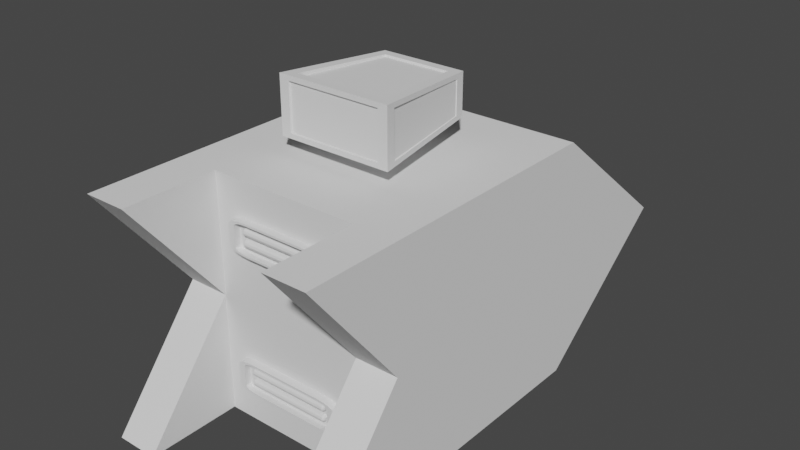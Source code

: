 # Source: EnemySpawn.blend  (saved by Blender 3.0.42; exported with 4.5.12 LTS)
import bpy
from mathutils import Matrix  # noqa: F401  (used for matrix-valued properties, if any)

bpy.ops.wm.read_factory_settings(use_empty=True)
scene = bpy.context.scene
scene.name = 'Scene'

# ---- collections
col_collection = bpy.data.collections.new('Collection'); scene.collection.children.link(col_collection)

# ---- world
world_world = bpy.data.worlds.new('World'); scene.world = world_world
world_world.use_nodes = True; world_world.node_tree.nodes.clear()
_N = world_world.node_tree.nodes; _L = world_world.node_tree.links
n0 = _N.new('ShaderNodeOutputWorld'); n0.name = 'World Output'; n0.location = (300, 300)
n1 = _N.new('ShaderNodeBackground'); n1.name = 'Background'; n1.location = (10, 300)
n1.inputs[0].default_value = (0.05088, 0.05088, 0.05088, 1.0)
_L.new(n1.outputs[0], n0.inputs[0])
n0.is_active_output = True
world_world.color = (0.05088, 0.05088, 0.05088)
world_world.use_sun_shadow = False
world_world.sun_shadow_jitter_overblur = 0.0

# ---- meshes
me_cube_001 = bpy.data.meshes.new('Cube.001')
me_cube_001.from_pydata([(1.0, -1.0, -1.0), (1.0, -1.0, 1.0), (1.0, 1.0, -1.0), (1.0, 1.0, 1.0), (0.0, 1.0, -1.0), (0.0, 1.0, 1.0), (0.0, -1.0, -1.0), (0.0, -1.0, 1.0), (0.3712, 1.0, 0.5993), (0.64, -1.0, -1.0), (0.3712, 1.0, -0.5993), (0.64, -1.0, 1.0), (1.0, 1.0, 0.0), (1.0, -1.0, 0.0), (0.0, -1.0, 0.0), (0.0, 1.0, 0.0), (0.64, -1.0, 0.0), (0.3712, 1.0, 0.0), (1.0, 2.248, 0.0), (0.8688, 2.248, 0.0), (0.64, 1.0, -1.0), (-1.863e-08, 1.0, -0.5993), (0.64, 1.0, 1.0), (-1.863e-08, 1.0, 0.5993), (0.64, 1.0, 0.0), (-3.725e-09, 0.3916, 0.0), (-1.863e-08, 0.3916, -0.5993), (-1.863e-08, 0.3916, 0.5993), (0.3712, 0.3916, 0.0), (0.3712, 0.3916, -0.5993), (0.3712, 0.3916, 0.5993), (1.0, -1.0, 0.0), (1.0, -1.798, -1.0), (0.64, -1.798, -1.0), (1.0, -1.798, 1.0), (0.64, -1.798, 1.0), (0.64, -1.0, 0.0)], [], [(22, 3, 18, 19), (12, 3, 1, 13), (20, 2, 0, 9), (22, 5, 7, 11), (16, 11, 7, 14), (1, 11, 35, 34), (3, 22, 11, 1), (4, 20, 9, 6), (8, 17, 28, 30), (10, 21, 26, 29), (9, 0, 32, 33), (9, 16, 14, 6), (2, 12, 13, 0), (20, 24, 19), (3, 12, 18), (24, 22, 19), (2, 20, 19, 18), (12, 2, 18), (21, 10, 20, 4), (8, 23, 5, 22), (10, 17, 24, 20), (17, 8, 22, 24), (25, 27, 30, 28), (26, 25, 28, 29), (17, 10, 29, 28), (23, 8, 30, 27), (31, 34, 35, 36), (32, 31, 36, 33), (0, 13, 31, 32), (16, 9, 33, 36), (11, 16, 36, 35), (13, 1, 34, 31)])
_uv = me_cube_001.uv_layers.new(name='UVMap')
_uv.uv.foreach_set('vector', [0.67, 0.5, 0.625, 0.5, 0.625, 0.5, 0.67, 0.5, 0.5, 0.5, 0.625, 0.5, 0.625, 0.75, 0.5, 0.75, 0.33, 0.5, 0.375, 0.5, 0.375, 0.75, 0.33, 0.75, 0.67, 0.5, 0.75, 0.5, 0.75, 0.75, 0.67, 0.75, 0.5, 0.795, 0.625, 0.795, 0.625, 0.875, 0.5, 0.875, 0.625, 0.75, 0.67, 0.75, 0.67, 0.75, 0.625, 0.75, 0.625, 0.5, 0.67, 0.5, 0.67, 0.75, 0.625, 0.75, 0.25, 0.5, 0.33, 0.5, 0.33, 0.75, 0.25, 0.75, 0.6082, 0.4382, 0.5, 0.4382, 0.5, 0.4382, 0.6082, 0.4382, 0.3918, 0.4382, 0.3918, 0.3918, 0.3918, 0.3918, 0.3918, 0.4382, 0.33, 0.75, 0.375, 0.75, 0.375, 0.75, 0.33, 0.75, 0.375, 0.795, 0.5, 0.795, 0.5, 0.875, 0.375, 0.875, 0.375, 0.5, 0.5, 0.5, 0.5, 0.75, 0.375, 0.75, 0.375, 0.455, 0.5, 0.455, 0.375, 0.455, 0.625, 0.5, 0.5, 0.5, 0.625, 0.5, 0.5, 0.455, 0.625, 0.455, 0.5, 0.455, 0.375, 0.5, 0.33, 0.5, 0.33, 0.5, 0.375, 0.5, 0.5, 0.5, 0.375, 0.5, 0.5, 0.5, 0.3918, 0.3918, 0.3918, 0.4382, 0.375, 0.455, 0.375, 0.375, 0.6082, 0.4382, 0.6082, 0.3918, 0.625, 0.375, 0.625, 0.455, 0.3918, 0.4382, 0.5, 0.4382, 0.5, 0.455, 0.375, 0.455, 0.5, 0.4382, 0.6082, 0.4382, 0.625, 0.455, 0.5, 0.455, 0.5, 0.3918, 0.6082, 0.3918, 0.6082, 0.4382, 0.5, 0.4382, 0.3918, 0.3918, 0.5, 0.3918, 0.5, 0.4382, 0.3918, 0.4382, 0.5, 0.4382, 0.3918, 0.4382, 0.3918, 0.4382, 0.5, 0.4382, 0.6082, 0.3918, 0.6082, 0.4382, 0.6082, 0.4382, 0.6082, 0.3918, 0.5, 0.75, 0.625, 0.75, 0.625, 0.795, 0.5, 0.795, 0.375, 0.75, 0.5, 0.75, 0.5, 0.795, 0.375, 0.795, 0.375, 0.75, 0.5, 0.75, 0.5, 0.75, 0.375, 0.75, 0.5, 0.795, 0.375, 0.795, 0.375, 0.795, 0.5, 0.795, 0.625, 0.795, 0.5, 0.795, 0.5, 0.795, 0.625, 0.795, 0.5, 0.75, 0.625, 0.75, 0.625, 0.75, 0.5, 0.75])
me_cube_001.use_remesh_fix_poles = True
me_cube_001.use_remesh_preserve_attributes = False
me_cube_001.update()
me_plane = bpy.data.meshes.new('Plane')
me_plane.from_pydata([(-1.0, -1.0, 0.0), (1.0, -1.0, 0.0), (-1.0, 1.0, 0.0), (1.0, 1.0, 0.0)], [], [(0, 1, 3, 2)])
_uv = me_plane.uv_layers.new(name='UVMap')
_uv.uv.foreach_set('vector', [0.0, 0.0, 1.0, 0.0, 1.0, 1.0, 0.0, 1.0])
me_plane.use_remesh_fix_poles = True
me_plane.use_remesh_preserve_attributes = False
me_plane.update()
me_cube_002 = bpy.data.meshes.new('Cube.002')
me_cube_002.from_pydata([(-1.0, -1.0, -1.0), (-1.0, -1.0, 1.0), (-1.0, 1.0, -1.0), (-1.0, 1.0, 1.0), (1.0, -1.0, -1.0), (1.0, -1.0, 1.0), (1.0, 1.0, -1.0), (1.0, 1.0, 1.0)], [], [(0, 1, 3, 2), (2, 3, 7, 6), (6, 7, 5, 4), (4, 5, 1, 0), (2, 6, 4, 0), (7, 3, 1, 5)])
_uv = me_cube_002.uv_layers.new(name='UVMap')
_uv.uv.foreach_set('vector', [0.375, 0.0, 0.625, 0.0, 0.625, 0.25, 0.375, 0.25, 0.375, 0.25, 0.625, 0.25, 0.625, 0.5, 0.375, 0.5, 0.375, 0.5, 0.625, 0.5, 0.625, 0.75, 0.375, 0.75, 0.375, 0.75, 0.625, 0.75, 0.625, 1.0, 0.375, 1.0, 0.125, 0.5, 0.375, 0.5, 0.375, 0.75, 0.125, 0.75, 0.625, 0.5, 0.875, 0.5, 0.875, 0.75, 0.625, 0.75])
me_cube_002.use_remesh_fix_poles = True
me_cube_002.use_remesh_preserve_attributes = False
me_cube_002.update()
me_cube_003 = bpy.data.meshes.new('Cube.003')
me_cube_003.from_pydata([(-1.0, -1.0, -1.0), (-1.0, -1.0, 1.0), (-0.7454, 1.0, -0.7454), (-0.7454, 1.0, 0.7454), (1.0, -1.0, -1.0), (1.0, -1.0, 1.0), (0.7454, 1.0, -0.7454), (0.7454, 1.0, 0.7454), (-0.9785, -0.8309, -0.8067), (-0.9785, -0.8309, 0.8067), (-0.7669, 0.8309, 0.5952), (-0.7669, 0.8309, -0.5952), (-0.575, 1.0, -0.575), (-0.575, 1.0, 0.575), (0.575, 1.0, 0.575), (0.575, 1.0, -0.575), (0.7669, 0.8309, -0.5952), (0.7669, 0.8309, 0.5952), (0.9785, -0.8309, 0.8067), (0.9785, -0.8309, -0.8067), (0.8296, -1.0, -0.8296), (0.8296, -1.0, 0.8296), (-0.8296, -1.0, 0.8296), (-0.8296, -1.0, -0.8296), (-0.5952, 0.8309, -0.7669), (0.5952, 0.8309, -0.7669), (0.8067, -0.8309, -0.9785), (-0.8067, -0.8309, -0.9785), (0.5952, 0.8309, 0.7669), (-0.5952, 0.8309, 0.7669), (-0.8067, -0.8309, 0.9785), (0.8067, -0.8309, 0.9785), (-1.0, -1.0, -1.0), (-1.0, -1.0, 1.0), (-0.7454, 1.0, -0.7454), (-0.7454, 1.0, 0.7454), (-0.7454, 1.0, 0.7454), (-0.7454, 1.0, -0.7454), (0.7454, 1.0, -0.7454), (0.7454, 1.0, 0.7454), (0.7454, 1.0, 0.7454), (0.7454, 1.0, -0.7454), (1.0, -1.0, -1.0), (1.0, -1.0, 1.0), (1.0, -1.0, 1.0), (1.0, -1.0, -1.0), (-1.0, -1.0, -1.0), (-1.0, -1.0, 1.0), (0.7454, 1.0, -0.7454), (-0.7454, 1.0, -0.7454), (-1.0, -1.0, -1.0), (1.0, -1.0, -1.0), (-0.7454, 1.0, 0.7454), (0.7454, 1.0, 0.7454), (1.0, -1.0, 1.0), (-1.0, -1.0, 1.0), (-0.7918, -0.8547, -0.8067), (-0.7918, -0.8547, 0.8067), (-0.5803, 0.8072, 0.5952), (-0.5803, 0.8072, -0.5952), (-0.575, 0.8119, -0.575), (-0.575, 0.8119, 0.575), (0.575, 0.8119, 0.575), (0.575, 0.8119, -0.575), (0.5803, 0.8072, -0.5952), (0.5803, 0.8072, 0.5952), (0.7918, -0.8547, 0.8067), (0.7918, -0.8547, -0.8067), (0.8296, -0.8119, -0.8296), (0.8296, -0.8119, 0.8296), (-0.8296, -0.8119, 0.8296), (-0.8296, -0.8119, -0.8296), (-0.5952, 0.8072, -0.5803), (0.5952, 0.8072, -0.5803), (0.8067, -0.8547, -0.7918), (-0.8067, -0.8547, -0.7918), (0.5952, 0.8072, 0.5803), (-0.5952, 0.8072, 0.5803), (-0.8067, -0.8547, 0.7918), (0.8067, -0.8547, 0.7918)], [], [(0, 1, 33, 32), (1, 3, 35, 33), (3, 2, 34, 35), (2, 0, 32, 34), (2, 3, 36, 37), (3, 7, 39, 36), (7, 6, 38, 39), (6, 2, 37, 38), (6, 7, 40, 41), (7, 5, 43, 40), (5, 4, 42, 43), (4, 6, 41, 42), (4, 5, 44, 45), (5, 1, 47, 44), (1, 0, 46, 47), (0, 4, 45, 46), (2, 6, 48, 49), (6, 4, 51, 48), (4, 0, 50, 51), (0, 2, 49, 50), (7, 3, 52, 53), (3, 1, 55, 52), (1, 5, 54, 55), (5, 7, 53, 54), (9, 8, 32, 33), (8, 11, 34, 32), (10, 9, 33, 35), (11, 10, 35, 34), (13, 12, 37, 36), (12, 15, 38, 37), (14, 13, 36, 39), (15, 14, 39, 38), (17, 16, 41, 40), (16, 19, 42, 41), (18, 17, 40, 43), (19, 18, 43, 42), (21, 20, 45, 44), (20, 23, 46, 45), (22, 21, 44, 47), (23, 22, 47, 46), (25, 24, 49, 48), (24, 27, 50, 49), (26, 25, 48, 51), (27, 26, 51, 50), (29, 28, 53, 52), (28, 31, 54, 53), (30, 29, 52, 55), (31, 30, 55, 54), (56, 57, 58, 59), (9, 57, 56, 8), (10, 58, 57, 9), (11, 59, 58, 10), (8, 56, 59, 11), (60, 61, 62, 63), (13, 61, 60, 12), (14, 62, 61, 13), (15, 63, 62, 14), (12, 60, 63, 15), (64, 65, 66, 67), (17, 65, 64, 16), (18, 66, 65, 17), (19, 67, 66, 18), (16, 64, 67, 19), (68, 69, 70, 71), (21, 69, 68, 20), (22, 70, 69, 21), (23, 71, 70, 22), (20, 68, 71, 23), (72, 73, 74, 75), (25, 73, 72, 24), (26, 74, 73, 25), (27, 75, 74, 26), (24, 72, 75, 27), (76, 77, 78, 79), (29, 77, 76, 28), (30, 78, 77, 29), (31, 79, 78, 30), (28, 76, 79, 31)])
_uv = me_cube_003.uv_layers.new(name='UVMap')
_uv.uv.foreach_set('vector', [0.0, 0.0, 0.0, 0.0, 0.0, 0.0, 0.0, 0.0, 0.625, 0.0, 0.625, 0.25, 0.625, 0.25, 0.625, 0.0, 0.0, 0.0, 0.0, 0.0, 0.0, 0.0, 0.0, 0.0, 0.375, 0.25, 0.375, 0.0, 0.375, 0.0, 0.375, 0.25, 0.0, 0.0, 0.0, 0.0, 0.0, 0.0, 0.0, 0.0, 0.625, 0.25, 0.625, 0.5, 0.625, 0.5, 0.625, 0.25, 0.0, 0.0, 0.0, 0.0, 0.0, 0.0, 0.0, 0.0, 0.375, 0.5, 0.375, 0.25, 0.375, 0.25, 0.375, 0.5, 0.0, 0.0, 0.0, 0.0, 0.0, 0.0, 0.0, 0.0, 0.625, 0.5, 0.625, 0.75, 0.625, 0.75, 0.625, 0.5, 0.0, 0.0, 0.0, 0.0, 0.0, 0.0, 0.0, 0.0, 0.375, 0.75, 0.375, 0.5, 0.375, 0.5, 0.375, 0.75, 0.0, 0.0, 0.0, 0.0, 0.0, 0.0, 0.0, 0.0, 0.625, 0.75, 0.625, 1.0, 0.625, 1.0, 0.625, 0.75, 0.0, 0.0, 0.0, 0.0, 0.0, 0.0, 0.0, 0.0, 0.375, 1.0, 0.375, 0.75, 0.375, 0.75, 0.375, 1.0, 0.125, 0.5, 0.375, 0.5, 0.375, 0.5, 0.125, 0.5, 0.375, 0.5, 0.375, 0.75, 0.375, 0.75, 0.375, 0.5, 0.375, 0.75, 0.125, 0.75, 0.125, 0.75, 0.375, 0.75, 0.125, 0.75, 0.125, 0.5, 0.125, 0.5, 0.125, 0.75, 0.625, 0.5, 0.875, 0.5, 0.875, 0.5, 0.625, 0.5, 0.875, 0.5, 0.875, 0.75, 0.875, 0.75, 0.875, 0.5, 0.875, 0.75, 0.625, 0.75, 0.625, 0.75, 0.875, 0.75, 0.625, 0.75, 0.625, 0.5, 0.625, 0.5, 0.625, 0.75, 0.6025, 0.02113, 0.3975, 0.02113, 0.375, 0.0, 0.625, 0.0, 0.3975, 0.02113, 0.402, 0.2289, 0.375, 0.25, 0.375, 0.0, 0.598, 0.2289, 0.6025, 0.02113, 0.625, 0.0, 0.625, 0.25, 0.402, 0.2289, 0.598, 0.2289, 0.625, 0.25, 0.375, 0.25, 0.5964, 0.2786, 0.4036, 0.2786, 0.375, 0.25, 0.625, 0.25, 0.4036, 0.2786, 0.4036, 0.4714, 0.375, 0.5, 0.375, 0.25, 0.5964, 0.4714, 0.5964, 0.2786, 0.625, 0.25, 0.625, 0.5, 0.4036, 0.4714, 0.5964, 0.4714, 0.625, 0.5, 0.375, 0.5, 0.598, 0.5211, 0.402, 0.5211, 0.375, 0.5, 0.625, 0.5, 0.402, 0.5211, 0.3975, 0.7289, 0.375, 0.75, 0.375, 0.5, 0.6025, 0.7289, 0.598, 0.5211, 0.625, 0.5, 0.625, 0.75, 0.3975, 0.7289, 0.6025, 0.7289, 0.625, 0.75, 0.375, 0.75, 0.6037, 0.7713, 0.3963, 0.7713, 0.375, 0.75, 0.625, 0.75, 0.3963, 0.7713, 0.3963, 0.9787, 0.375, 1.0, 0.375, 0.75, 0.6037, 0.9787, 0.6037, 0.7713, 0.625, 0.75, 0.625, 1.0, 0.3963, 0.9787, 0.6037, 0.9787, 0.625, 1.0, 0.375, 1.0, 0.348, 0.5211, 0.152, 0.5211, 0.125, 0.5, 0.375, 0.5, 0.152, 0.5211, 0.1475, 0.7289, 0.125, 0.75, 0.125, 0.5, 0.3525, 0.7289, 0.348, 0.5211, 0.375, 0.5, 0.375, 0.75, 0.1475, 0.7289, 0.3525, 0.7289, 0.375, 0.75, 0.125, 0.75, 0.848, 0.5211, 0.652, 0.5211, 0.625, 0.5, 0.875, 0.5, 0.652, 0.5211, 0.6475, 0.7289, 0.625, 0.75, 0.625, 0.5, 0.8525, 0.7289, 0.848, 0.5211, 0.875, 0.5, 0.875, 0.75, 0.6475, 0.7289, 0.8525, 0.7289, 0.875, 0.75, 0.625, 0.75, 0.3975, 0.02113, 0.6025, 0.02113, 0.598, 0.2289, 0.402, 0.2289, 0.6025, 0.02113, 0.6025, 0.02113, 0.3975, 0.02113, 0.3975, 0.02113, 0.598, 0.2289, 0.598, 0.2289, 0.6025, 0.02113, 0.6025, 0.02113, 0.402, 0.2289, 0.402, 0.2289, 0.598, 0.2289, 0.598, 0.2289, 0.3975, 0.02113, 0.3975, 0.02113, 0.402, 0.2289, 0.402, 0.2289, 0.4036, 0.2786, 0.5964, 0.2786, 0.5964, 0.4714, 0.4036, 0.4714, 0.5964, 0.2786, 0.5964, 0.2786, 0.4036, 0.2786, 0.4036, 0.2786, 0.5964, 0.4714, 0.5964, 0.4714, 0.5964, 0.2786, 0.5964, 0.2786, 0.4036, 0.4714, 0.4036, 0.4714, 0.5964, 0.4714, 0.5964, 0.4714, 0.4036, 0.2786, 0.4036, 0.2786, 0.4036, 0.4714, 0.4036, 0.4714, 0.402, 0.5211, 0.598, 0.5211, 0.6025, 0.7289, 0.3975, 0.7289, 0.598, 0.5211, 0.598, 0.5211, 0.402, 0.5211, 0.402, 0.5211, 0.6025, 0.7289, 0.6025, 0.7289, 0.598, 0.5211, 0.598, 0.5211, 0.3975, 0.7289, 0.3975, 0.7289, 0.6025, 0.7289, 0.6025, 0.7289, 0.402, 0.5211, 0.402, 0.5211, 0.3975, 0.7289, 0.3975, 0.7289, 0.3963, 0.7713, 0.6037, 0.7713, 0.6037, 0.9787, 0.3963, 0.9787, 0.6037, 0.7713, 0.6037, 0.7713, 0.3963, 0.7713, 0.3963, 0.7713, 0.6037, 0.9787, 0.6037, 0.9787, 0.6037, 0.7713, 0.6037, 0.7713, 0.3963, 0.9787, 0.3963, 0.9787, 0.6037, 0.9787, 0.6037, 0.9787, 0.3963, 0.7713, 0.3963, 0.7713, 0.3963, 0.9787, 0.3963, 0.9787, 0.152, 0.5211, 0.348, 0.5211, 0.3525, 0.7289, 0.1475, 0.7289, 0.348, 0.5211, 0.348, 0.5211, 0.152, 0.5211, 0.152, 0.5211, 0.3525, 0.7289, 0.3525, 0.7289, 0.348, 0.5211, 0.348, 0.5211, 0.1475, 0.7289, 0.1475, 0.7289, 0.3525, 0.7289, 0.3525, 0.7289, 0.152, 0.5211, 0.152, 0.5211, 0.1475, 0.7289, 0.1475, 0.7289, 0.652, 0.5211, 0.848, 0.5211, 0.8525, 0.7289, 0.6475, 0.7289, 0.848, 0.5211, 0.848, 0.5211, 0.652, 0.5211, 0.652, 0.5211, 0.8525, 0.7289, 0.8525, 0.7289, 0.848, 0.5211, 0.848, 0.5211, 0.6475, 0.7289, 0.6475, 0.7289, 0.8525, 0.7289, 0.8525, 0.7289, 0.652, 0.5211, 0.652, 0.5211, 0.6475, 0.7289, 0.6475, 0.7289])
me_cube_003.use_remesh_fix_poles = True
me_cube_003.use_remesh_preserve_attributes = False
me_cube_003.update()
me_cube_004 = bpy.data.meshes.new('Cube.004')
me_cube_004.from_pydata([(-1.048, -1.05, -0.9964), (-1.048, -1.05, 1.1), (-0.8028, 1.046, -0.7346), (-0.8028, 1.046, 0.8709), (1.048, -1.05, -0.9964), (1.048, -1.05, 1.1), (0.8028, 1.046, -0.7346), (0.8028, 1.046, 0.8709)], [], [(0, 1, 3, 2), (2, 3, 7, 6), (6, 7, 5, 4), (4, 5, 1, 0), (2, 6, 4, 0), (7, 3, 1, 5)])
_uv = me_cube_004.uv_layers.new(name='UVMap')
_uv.uv.foreach_set('vector', [0.375, 0.0, 0.625, 0.0, 0.625, 0.25, 0.375, 0.25, 0.375, 0.25, 0.625, 0.25, 0.625, 0.5, 0.375, 0.5, 0.375, 0.5, 0.625, 0.5, 0.625, 0.75, 0.375, 0.75, 0.375, 0.75, 0.625, 0.75, 0.625, 1.0, 0.375, 1.0, 0.125, 0.5, 0.375, 0.5, 0.375, 0.75, 0.125, 0.75, 0.625, 0.5, 0.875, 0.5, 0.875, 0.75, 0.625, 0.75])
me_cube_004.use_remesh_fix_poles = True
me_cube_004.use_remesh_preserve_attributes = False
me_cube_004.update()
me_cube_005 = bpy.data.meshes.new('Cube.005')
me_cube_005.from_pydata([(-0.8735, -1.0, -0.6384), (-0.6384, -1.0, -0.8735), (-0.8543, -1.0, -0.7351), (-0.8066, -1.0, -0.8066), (-0.7351, -1.0, -0.8543), (-0.6384, -1.0, 0.8735), (-0.8735, -1.0, 0.6384), (-0.7351, -1.0, 0.8543), (-0.8066, -1.0, 0.8066), (-0.8543, -1.0, 0.7351), (-0.6508, 1.0, -1.0), (-1.0, 1.0, -0.6508), (-0.7844, 1.0, -0.9734), (-0.8977, 1.0, -0.8977), (-0.9734, 1.0, -0.7844), (-1.0, 1.0, 0.6508), (-0.6508, 1.0, 1.0), (-0.9734, 1.0, 0.7844), (-0.8977, 1.0, 0.8977), (-0.7844, 1.0, 0.9734), (0.6384, -1.0, -0.8735), (0.8735, -1.0, -0.6384), (0.7351, -1.0, -0.8543), (0.8066, -1.0, -0.8066), (0.8543, -1.0, -0.7351), (0.8735, -1.0, 0.6384), (0.6384, -1.0, 0.8735), (0.8543, -1.0, 0.7351), (0.8066, -1.0, 0.8066), (0.7351, -1.0, 0.8543), (1.0, 1.0, -0.6508), (0.6508, 1.0, -1.0), (0.9734, 1.0, -0.7844), (0.8977, 1.0, -0.8977), (0.7844, 1.0, -0.9734), (0.6508, 1.0, 1.0), (1.0, 1.0, 0.6508), (0.7844, 1.0, 0.9734), (0.8977, 1.0, 0.8977), (0.9734, 1.0, 0.7844), (-0.6508, -1.0, -1.0), (-0.7844, -1.0, -0.9734), (-0.8977, -1.0, -0.8977), (-0.9734, -1.0, -0.7844), (-1.0, -1.0, -0.6508), (-0.7844, -1.0, 0.9734), (-0.6508, -1.0, 1.0), (-0.8977, -1.0, 0.8977), (-0.9734, -1.0, 0.7844), (-1.0, -1.0, 0.6508), (0.7844, -1.0, -0.9734), (0.6508, -1.0, -1.0), (0.8977, -1.0, -0.8977), (0.9734, -1.0, -0.7844), (1.0, -1.0, -0.6508), (0.6508, -1.0, 1.0), (0.7844, -1.0, 0.9734), (0.8977, -1.0, 0.8977), (0.9734, -1.0, 0.7844), (1.0, -1.0, 0.6508), (-0.6384, -0.1217, -0.8735), (-0.7351, -0.1217, -0.8543), (-0.8066, -0.1217, -0.8066), (-0.8543, -0.1217, -0.7351), (-0.8735, -0.1217, -0.6384), (-0.7351, -0.1217, 0.8543), (-0.6384, -0.1217, 0.8735), (-0.8066, -0.1217, 0.8066), (-0.8543, -0.1217, 0.7351), (-0.8735, -0.1217, 0.6384), (0.7351, -0.1217, -0.8543), (0.6384, -0.1217, -0.8735), (0.8066, -0.1217, -0.8066), (0.8543, -0.1217, -0.7351), (0.8735, -0.1217, -0.6384), (0.6384, -0.1217, 0.8735), (0.7351, -0.1217, 0.8543), (0.8066, -0.1217, 0.8066), (0.8543, -0.1217, 0.7351), (0.8735, -0.1217, 0.6384), (-0.8735, -1.0, -8.057), (-0.6384, -1.0, -7.822), (-0.8543, -1.0, -7.96), (-0.8066, -1.0, -7.889), (-0.7351, -1.0, -7.841), (-0.6384, -1.0, -9.569), (-0.8735, -1.0, -9.334), (-0.7351, -1.0, -9.549), (-0.8066, -1.0, -9.502), (-0.8543, -1.0, -9.43), (-0.6508, 1.0, -7.695), (-1.0, 1.0, -8.044), (-0.7844, 1.0, -7.722), (-0.8977, 1.0, -7.797), (-0.9734, 1.0, -7.911), (-1.0, 1.0, -9.346), (-0.6508, 1.0, -9.695), (-0.9734, 1.0, -9.48), (-0.8977, 1.0, -9.593), (-0.7844, 1.0, -9.669), (0.6384, -1.0, -7.822), (0.8735, -1.0, -8.057), (0.7351, -1.0, -7.841), (0.8066, -1.0, -7.889), (0.8543, -1.0, -7.96), (0.8735, -1.0, -9.334), (0.6384, -1.0, -9.569), (0.8543, -1.0, -9.43), (0.8066, -1.0, -9.502), (0.7351, -1.0, -9.549), (1.0, 1.0, -8.044), (0.6508, 1.0, -7.695), (0.9734, 1.0, -7.911), (0.8977, 1.0, -7.797), (0.7844, 1.0, -7.722), (0.6508, 1.0, -9.695), (1.0, 1.0, -9.346), (0.7844, 1.0, -9.669), (0.8977, 1.0, -9.593), (0.9734, 1.0, -9.48), (-0.6508, -1.0, -7.695), (-0.7844, -1.0, -7.722), (-0.8977, -1.0, -7.797), (-0.9734, -1.0, -7.911), (-1.0, -1.0, -8.044), (-0.7844, -1.0, -9.669), (-0.6508, -1.0, -9.695), (-0.8977, -1.0, -9.593), (-0.9734, -1.0, -9.48), (-1.0, -1.0, -9.346), (0.7844, -1.0, -7.722), (0.6508, -1.0, -7.695), (0.8977, -1.0, -7.797), (0.9734, -1.0, -7.911), (1.0, -1.0, -8.044), (0.6508, -1.0, -9.695), (0.7844, -1.0, -9.669), (0.8977, -1.0, -9.593), (0.9734, -1.0, -9.48), (1.0, -1.0, -9.346), (-0.6384, -0.1217, -7.822), (-0.7351, -0.1217, -7.841), (-0.8066, -0.1217, -7.889), (-0.8543, -0.1217, -7.96), (-0.8735, -0.1217, -8.057), (-0.7351, -0.1217, -9.549), (-0.6384, -0.1217, -9.569), (-0.8066, -0.1217, -9.502), (-0.8543, -0.1217, -9.43), (-0.8735, -0.1217, -9.334), (0.7351, -0.1217, -7.841), (0.6384, -0.1217, -7.822), (0.8066, -0.1217, -7.889), (0.8543, -0.1217, -7.96), (0.8735, -0.1217, -8.057), (0.6384, -0.1217, -9.569), (0.7351, -0.1217, -9.549), (0.8066, -0.1217, -9.502), (0.8543, -0.1217, -9.43), (0.8735, -0.1217, -9.334)], [], [(3, 4, 61, 62), (30, 36, 59, 54), (35, 16, 46, 55), (44, 49, 15, 11), (10, 12, 13, 14, 11, 15, 17, 18, 19, 16, 35, 37, 38, 39, 36, 30, 32, 33, 34, 31), (10, 40, 41, 12), (12, 41, 42, 13), (13, 42, 43, 14), (14, 43, 44, 11), (46, 16, 19, 45), (45, 19, 18, 47), (47, 18, 17, 48), (48, 17, 15, 49), (51, 31, 34, 50), (50, 34, 33, 52), (52, 33, 32, 53), (53, 32, 30, 54), (35, 55, 56, 37), (37, 56, 57, 38), (38, 57, 58, 39), (39, 58, 59, 36), (10, 31, 51, 40), (1, 4, 41, 40), (4, 3, 42, 41), (3, 2, 43, 42), (2, 0, 44, 43), (7, 5, 46, 45), (8, 7, 45, 47), (9, 8, 47, 48), (6, 9, 48, 49), (22, 20, 51, 50), (23, 22, 50, 52), (24, 23, 52, 53), (21, 24, 53, 54), (26, 29, 56, 55), (29, 28, 57, 56), (28, 27, 58, 57), (27, 25, 59, 58), (20, 1, 40, 51), (0, 6, 49, 44), (25, 21, 54, 59), (5, 26, 55, 46), (71, 70, 72, 73, 74, 79, 78, 77, 76, 75, 66, 65, 67, 68, 69, 64, 63, 62, 61, 60), (1, 20, 71, 60), (22, 23, 72, 70), (2, 3, 62, 63), (6, 0, 64, 69), (23, 24, 73, 72), (0, 2, 63, 64), (21, 25, 79, 74), (24, 21, 74, 73), (5, 7, 65, 66), (26, 5, 66, 75), (29, 26, 75, 76), (7, 8, 67, 65), (28, 29, 76, 77), (8, 9, 68, 67), (27, 28, 77, 78), (9, 6, 69, 68), (4, 1, 60, 61), (25, 27, 78, 79), (20, 22, 70, 71), (83, 142, 141, 84), (110, 134, 139, 116), (115, 135, 126, 96), (124, 91, 95, 129), (90, 111, 114, 113, 112, 110, 116, 119, 118, 117, 115, 96, 99, 98, 97, 95, 91, 94, 93, 92), (90, 92, 121, 120), (92, 93, 122, 121), (93, 94, 123, 122), (94, 91, 124, 123), (126, 125, 99, 96), (125, 127, 98, 99), (127, 128, 97, 98), (128, 129, 95, 97), (131, 130, 114, 111), (130, 132, 113, 114), (132, 133, 112, 113), (133, 134, 110, 112), (115, 117, 136, 135), (117, 118, 137, 136), (118, 119, 138, 137), (119, 116, 139, 138), (90, 120, 131, 111), (81, 120, 121, 84), (84, 121, 122, 83), (83, 122, 123, 82), (82, 123, 124, 80), (87, 125, 126, 85), (88, 127, 125, 87), (89, 128, 127, 88), (86, 129, 128, 89), (102, 130, 131, 100), (103, 132, 130, 102), (104, 133, 132, 103), (101, 134, 133, 104), (106, 135, 136, 109), (109, 136, 137, 108), (108, 137, 138, 107), (107, 138, 139, 105), (100, 131, 120, 81), (80, 124, 129, 86), (105, 139, 134, 101), (85, 126, 135, 106), (151, 140, 141, 142, 143, 144, 149, 148, 147, 145, 146, 155, 156, 157, 158, 159, 154, 153, 152, 150), (81, 140, 151, 100), (102, 150, 152, 103), (82, 143, 142, 83), (86, 149, 144, 80), (103, 152, 153, 104), (80, 144, 143, 82), (101, 154, 159, 105), (104, 153, 154, 101), (85, 146, 145, 87), (106, 155, 146, 85), (109, 156, 155, 106), (87, 145, 147, 88), (108, 157, 156, 109), (88, 147, 148, 89), (107, 158, 157, 108), (89, 148, 149, 86), (84, 141, 140, 81), (105, 159, 158, 107), (100, 151, 150, 102)])
_uv = me_cube_005.uv_layers.new(name='UVMap')
_uv.uv.foreach_set('vector', [0.3992, 0.9758, 0.3932, 0.9669, 0.3932, 0.9669, 0.3992, 0.9758, 0.4186, 0.5, 0.5814, 0.5, 0.5814, 0.75, 0.4186, 0.75, 0.6686, 0.5, 0.8314, 0.5, 0.8314, 0.75, 0.6686, 0.75, 0.4186, 0.0, 0.5814, 0.0, 0.5814, 0.25, 0.4186, 0.25, 0.375, 0.2936, 0.3783, 0.2769, 0.3878, 0.2628, 0.4019, 0.2533, 0.4186, 0.25, 0.5814, 0.25, 0.5981, 0.2533, 0.6122, 0.2628, 0.6217, 0.2769, 0.625, 0.2936, 0.625, 0.4564, 0.6217, 0.4731, 0.6122, 0.4872, 0.5981, 0.4967, 0.5814, 0.5, 0.4186, 0.5, 0.4019, 0.4967, 0.3878, 0.4872, 0.3783, 0.4731, 0.375, 0.4564, 0.1686, 0.5, 0.1686, 0.75, 0.1519, 0.75, 0.1519, 0.5, 0.1519, 0.5, 0.1519, 0.75, 0.125, 0.75, 0.125, 0.5, 0.375, 0.25, 0.375, 0.0, 0.4019, 0.0, 0.4019, 0.25, 0.4019, 0.25, 0.4019, 0.0, 0.4186, 0.0, 0.4186, 0.25, 0.8314, 0.75, 0.8314, 0.5, 0.8481, 0.5, 0.8481, 0.75, 0.8481, 0.75, 0.8481, 0.5, 0.875, 0.5, 0.875, 0.75, 0.625, 0.0, 0.625, 0.25, 0.5981, 0.25, 0.5981, 0.0, 0.5981, 0.0, 0.5981, 0.25, 0.5814, 0.25, 0.5814, 0.0, 0.3314, 0.75, 0.3314, 0.5, 0.3481, 0.5, 0.3481, 0.75, 0.3481, 0.75, 0.3481, 0.5, 0.375, 0.5, 0.375, 0.75, 0.375, 0.75, 0.375, 0.5, 0.4019, 0.5, 0.4019, 0.75, 0.4019, 0.75, 0.4019, 0.5, 0.4186, 0.5, 0.4186, 0.75, 0.6686, 0.5, 0.6686, 0.75, 0.6519, 0.75, 0.6519, 0.5, 0.6519, 0.5, 0.6519, 0.75, 0.625, 0.75, 0.625, 0.5, 0.625, 0.5, 0.625, 0.75, 0.5981, 0.75, 0.5981, 0.5, 0.5981, 0.5, 0.5981, 0.75, 0.5814, 0.75, 0.5814, 0.5, 0.1686, 0.5, 0.3314, 0.5, 0.3314, 0.75, 0.1686, 0.75, 0.3908, 0.9548, 0.3932, 0.9669, 0.3783, 0.9731, 0.375, 0.9564, 0.3932, 0.9669, 0.3992, 0.9758, 0.3878, 0.9872, 0.3783, 0.9731, 0.3992, 0.9758, 0.4081, 0.9818, 0.4019, 0.9967, 0.3878, 0.9872, 0.4081, 0.9818, 0.4202, 0.9842, 0.4186, 1.0, 0.4019, 0.9967, 0.6068, 0.9669, 0.6092, 0.9548, 0.625, 0.9564, 0.6217, 0.9731, 0.6008, 0.9758, 0.6068, 0.9669, 0.6217, 0.9731, 0.6122, 0.9872, 0.5919, 0.9818, 0.6008, 0.9758, 0.6122, 0.9872, 0.5981, 0.9967, 0.5798, 0.9842, 0.5919, 0.9818, 0.5981, 0.9967, 0.5814, 1.0, 0.3932, 0.7831, 0.3908, 0.7952, 0.375, 0.7936, 0.3783, 0.7769, 0.3992, 0.7742, 0.3932, 0.7831, 0.3783, 0.7769, 0.3878, 0.7628, 0.4081, 0.7682, 0.3992, 0.7742, 0.3878, 0.7628, 0.4019, 0.7533, 0.4202, 0.7658, 0.4081, 0.7682, 0.4019, 0.7533, 0.4186, 0.75, 0.6092, 0.7952, 0.6068, 0.7831, 0.6217, 0.7769, 0.625, 0.7936, 0.6068, 0.7831, 0.6008, 0.7742, 0.6122, 0.7628, 0.6217, 0.7769, 0.6008, 0.7742, 0.5919, 0.7682, 0.5981, 0.7533, 0.6122, 0.7628, 0.5919, 0.7682, 0.5798, 0.7658, 0.5814, 0.75, 0.5981, 0.7533, 0.3908, 0.7952, 0.3908, 0.9548, 0.375, 0.9564, 0.375, 0.7936, 0.4202, 0.9842, 0.5798, 0.9842, 0.5814, 1.0, 0.4186, 1.0, 0.5798, 0.7658, 0.4202, 0.7658, 0.4186, 0.75, 0.5814, 0.75, 0.6092, 0.9548, 0.6092, 0.7952, 0.625, 0.7936, 0.625, 0.9564, 0.3908, 0.7952, 0.3932, 0.7831, 0.3992, 0.7742, 0.4081, 0.7682, 0.4202, 0.7658, 0.5798, 0.7658, 0.5919, 0.7682, 0.6008, 0.7742, 0.6068, 0.7831, 0.6092, 0.7952, 0.6092, 0.9548, 0.6068, 0.9669, 0.6008, 0.9758, 0.5919, 0.9818, 0.5798, 0.9842, 0.4202, 0.9842, 0.4081, 0.9818, 0.3992, 0.9758, 0.3932, 0.9669, 0.3908, 0.9548, 0.3908, 0.9548, 0.3908, 0.7952, 0.3908, 0.7952, 0.3908, 0.9548, 0.3932, 0.7831, 0.3992, 0.7742, 0.3992, 0.7742, 0.3932, 0.7831, 0.4081, 0.9818, 0.3992, 0.9758, 0.3992, 0.9758, 0.4081, 0.9818, 0.5798, 0.9842, 0.4202, 0.9842, 0.4202, 0.9842, 0.5798, 0.9842, 0.3992, 0.7742, 0.4081, 0.7682, 0.4081, 0.7682, 0.3992, 0.7742, 0.4202, 0.9842, 0.4081, 0.9818, 0.4081, 0.9818, 0.4202, 0.9842, 0.4202, 0.7658, 0.5798, 0.7658, 0.5798, 0.7658, 0.4202, 0.7658, 0.4081, 0.7682, 0.4202, 0.7658, 0.4202, 0.7658, 0.4081, 0.7682, 0.6092, 0.9548, 0.6068, 0.9669, 0.6068, 0.9669, 0.6092, 0.9548, 0.6092, 0.7952, 0.6092, 0.9548, 0.6092, 0.9548, 0.6092, 0.7952, 0.6068, 0.7831, 0.6092, 0.7952, 0.6092, 0.7952, 0.6068, 0.7831, 0.6068, 0.9669, 0.6008, 0.9758, 0.6008, 0.9758, 0.6068, 0.9669, 0.6008, 0.7742, 0.6068, 0.7831, 0.6068, 0.7831, 0.6008, 0.7742, 0.6008, 0.9758, 0.5919, 0.9818, 0.5919, 0.9818, 0.6008, 0.9758, 0.5919, 0.7682, 0.6008, 0.7742, 0.6008, 0.7742, 0.5919, 0.7682, 0.5919, 0.9818, 0.5798, 0.9842, 0.5798, 0.9842, 0.5919, 0.9818, 0.3932, 0.9669, 0.3908, 0.9548, 0.3908, 0.9548, 0.3932, 0.9669, 0.5798, 0.7658, 0.5919, 0.7682, 0.5919, 0.7682, 0.5798, 0.7658, 0.3908, 0.7952, 0.3932, 0.7831, 0.3932, 0.7831, 0.3908, 0.7952, 0.3992, 0.9758, 0.3992, 0.9758, 0.3932, 0.9669, 0.3932, 0.9669, 0.4186, 0.5, 0.4186, 0.75, 0.5814, 0.75, 0.5814, 0.5, 0.6686, 0.5, 0.6686, 0.75, 0.8314, 0.75, 0.8314, 0.5, 0.4186, 0.0, 0.4186, 0.25, 0.5814, 0.25, 0.5814, 0.0, 0.375, 0.2936, 0.375, 0.4564, 0.3783, 0.4731, 0.3878, 0.4872, 0.4019, 0.4967, 0.4186, 0.5, 0.5814, 0.5, 0.5981, 0.4967, 0.6122, 0.4872, 0.6217, 0.4731, 0.625, 0.4564, 0.625, 0.2936, 0.6217, 0.2769, 0.6122, 0.2628, 0.5981, 0.2533, 0.5814, 0.25, 0.4186, 0.25, 0.4019, 0.2533, 0.3878, 0.2628, 0.3783, 0.2769, 0.1686, 0.5, 0.1519, 0.5, 0.1519, 0.75, 0.1686, 0.75, 0.1519, 0.5, 0.125, 0.5, 0.125, 0.75, 0.1519, 0.75, 0.375, 0.25, 0.4019, 0.25, 0.4019, 0.0, 0.375, 0.0, 0.4019, 0.25, 0.4186, 0.25, 0.4186, 0.0, 0.4019, 0.0, 0.8314, 0.75, 0.8481, 0.75, 0.8481, 0.5, 0.8314, 0.5, 0.8481, 0.75, 0.875, 0.75, 0.875, 0.5, 0.8481, 0.5, 0.625, 0.0, 0.5981, 0.0, 0.5981, 0.25, 0.625, 0.25, 0.5981, 0.0, 0.5814, 0.0, 0.5814, 0.25, 0.5981, 0.25, 0.3314, 0.75, 0.3481, 0.75, 0.3481, 0.5, 0.3314, 0.5, 0.3481, 0.75, 0.375, 0.75, 0.375, 0.5, 0.3481, 0.5, 0.375, 0.75, 0.4019, 0.75, 0.4019, 0.5, 0.375, 0.5, 0.4019, 0.75, 0.4186, 0.75, 0.4186, 0.5, 0.4019, 0.5, 0.6686, 0.5, 0.6519, 0.5, 0.6519, 0.75, 0.6686, 0.75, 0.6519, 0.5, 0.625, 0.5, 0.625, 0.75, 0.6519, 0.75, 0.625, 0.5, 0.5981, 0.5, 0.5981, 0.75, 0.625, 0.75, 0.5981, 0.5, 0.5814, 0.5, 0.5814, 0.75, 0.5981, 0.75, 0.1686, 0.5, 0.1686, 0.75, 0.3314, 0.75, 0.3314, 0.5, 0.3908, 0.9548, 0.375, 0.9564, 0.3783, 0.9731, 0.3932, 0.9669, 0.3932, 0.9669, 0.3783, 0.9731, 0.3878, 0.9872, 0.3992, 0.9758, 0.3992, 0.9758, 0.3878, 0.9872, 0.4019, 0.9967, 0.4081, 0.9818, 0.4081, 0.9818, 0.4019, 0.9967, 0.4186, 1.0, 0.4202, 0.9842, 0.6068, 0.9669, 0.6217, 0.9731, 0.625, 0.9564, 0.6092, 0.9548, 0.6008, 0.9758, 0.6122, 0.9872, 0.6217, 0.9731, 0.6068, 0.9669, 0.5919, 0.9818, 0.5981, 0.9967, 0.6122, 0.9872, 0.6008, 0.9758, 0.5798, 0.9842, 0.5814, 1.0, 0.5981, 0.9967, 0.5919, 0.9818, 0.3932, 0.7831, 0.3783, 0.7769, 0.375, 0.7936, 0.3908, 0.7952, 0.3992, 0.7742, 0.3878, 0.7628, 0.3783, 0.7769, 0.3932, 0.7831, 0.4081, 0.7682, 0.4019, 0.7533, 0.3878, 0.7628, 0.3992, 0.7742, 0.4202, 0.7658, 0.4186, 0.75, 0.4019, 0.7533, 0.4081, 0.7682, 0.6092, 0.7952, 0.625, 0.7936, 0.6217, 0.7769, 0.6068, 0.7831, 0.6068, 0.7831, 0.6217, 0.7769, 0.6122, 0.7628, 0.6008, 0.7742, 0.6008, 0.7742, 0.6122, 0.7628, 0.5981, 0.7533, 0.5919, 0.7682, 0.5919, 0.7682, 0.5981, 0.7533, 0.5814, 0.75, 0.5798, 0.7658, 0.3908, 0.7952, 0.375, 0.7936, 0.375, 0.9564, 0.3908, 0.9548, 0.4202, 0.9842, 0.4186, 1.0, 0.5814, 1.0, 0.5798, 0.9842, 0.5798, 0.7658, 0.5814, 0.75, 0.4186, 0.75, 0.4202, 0.7658, 0.6092, 0.9548, 0.625, 0.9564, 0.625, 0.7936, 0.6092, 0.7952, 0.3908, 0.7952, 0.3908, 0.9548, 0.3932, 0.9669, 0.3992, 0.9758, 0.4081, 0.9818, 0.4202, 0.9842, 0.5798, 0.9842, 0.5919, 0.9818, 0.6008, 0.9758, 0.6068, 0.9669, 0.6092, 0.9548, 0.6092, 0.7952, 0.6068, 0.7831, 0.6008, 0.7742, 0.5919, 0.7682, 0.5798, 0.7658, 0.4202, 0.7658, 0.4081, 0.7682, 0.3992, 0.7742, 0.3932, 0.7831, 0.3908, 0.9548, 0.3908, 0.9548, 0.3908, 0.7952, 0.3908, 0.7952, 0.3932, 0.7831, 0.3932, 0.7831, 0.3992, 0.7742, 0.3992, 0.7742, 0.4081, 0.9818, 0.4081, 0.9818, 0.3992, 0.9758, 0.3992, 0.9758, 0.5798, 0.9842, 0.5798, 0.9842, 0.4202, 0.9842, 0.4202, 0.9842, 0.3992, 0.7742, 0.3992, 0.7742, 0.4081, 0.7682, 0.4081, 0.7682, 0.4202, 0.9842, 0.4202, 0.9842, 0.4081, 0.9818, 0.4081, 0.9818, 0.4202, 0.7658, 0.4202, 0.7658, 0.5798, 0.7658, 0.5798, 0.7658, 0.4081, 0.7682, 0.4081, 0.7682, 0.4202, 0.7658, 0.4202, 0.7658, 0.6092, 0.9548, 0.6092, 0.9548, 0.6068, 0.9669, 0.6068, 0.9669, 0.6092, 0.7952, 0.6092, 0.7952, 0.6092, 0.9548, 0.6092, 0.9548, 0.6068, 0.7831, 0.6068, 0.7831, 0.6092, 0.7952, 0.6092, 0.7952, 0.6068, 0.9669, 0.6068, 0.9669, 0.6008, 0.9758, 0.6008, 0.9758, 0.6008, 0.7742, 0.6008, 0.7742, 0.6068, 0.7831, 0.6068, 0.7831, 0.6008, 0.9758, 0.6008, 0.9758, 0.5919, 0.9818, 0.5919, 0.9818, 0.5919, 0.7682, 0.5919, 0.7682, 0.6008, 0.7742, 0.6008, 0.7742, 0.5919, 0.9818, 0.5919, 0.9818, 0.5798, 0.9842, 0.5798, 0.9842, 0.3932, 0.9669, 0.3932, 0.9669, 0.3908, 0.9548, 0.3908, 0.9548, 0.5798, 0.7658, 0.5798, 0.7658, 0.5919, 0.7682, 0.5919, 0.7682, 0.3908, 0.7952, 0.3908, 0.7952, 0.3932, 0.7831, 0.3932, 0.7831])
me_cube_005.use_remesh_fix_poles = True
me_cube_005.use_remesh_preserve_attributes = False
me_cube_005.update()
me_cylinder = bpy.data.meshes.new('Cylinder')
me_cylinder.from_pydata([(0.0, 1.0, 1.0), (0.5, 0.866, 1.0), (0.866, 0.5, 1.0), (1.0, -4.371e-08, 1.0), (0.866, -0.5, 1.0), (0.5, -0.866, 1.0), (-8.742e-08, -1.0, 1.0), (-0.5, -0.866, 1.0), (-0.866, -0.5, 1.0), (-1.0, 1.192e-08, 1.0), (-0.866, 0.5, 1.0), (-0.5, 0.866, 1.0), (0.0, 1.0, -7.105e-15), (0.5, 0.866, -3.792e-09), (0.866, 0.5, -6.568e-09), (1.0, -4.371e-08, -7.584e-09), (0.866, -0.5, -6.568e-09), (0.5, -0.866, -3.792e-09), (-8.742e-08, -1.0, -6.442e-15), (-0.5, -0.866, 3.792e-09), (-0.866, -0.5, 6.568e-09), (-1.0, 1.192e-08, 7.584e-09), (-0.866, 0.5, 6.568e-09), (-0.5, 0.866, 3.792e-09), (0.3516, 0.6089, 1.036), (1.912e-08, 0.7031, 1.036), (0.6089, 0.3516, 1.036), (0.7031, -1.163e-06, 1.036), (0.6089, -0.3516, 1.036), (0.3516, -0.6089, 1.036), (-4.234e-08, -0.7031, 1.036), (-0.3516, -0.6089, 1.036), (-0.6089, -0.3516, 1.036), (-0.7031, -1.124e-06, 1.036), (-0.6089, 0.3516, 1.036), (-0.3516, 0.6089, 1.036), (0.1893, 0.3278, 1.052), (1.662e-08, 0.3786, 1.052), (0.3278, 0.1893, 1.052), (0.3786, -2.387e-06, 1.052), (0.3278, -0.1893, 1.052), (0.1893, -0.3278, 1.052), (-1.647e-08, -0.3786, 1.052), (-0.1893, -0.3278, 1.052), (-0.3278, -0.1893, 1.052), (-0.3786, -2.366e-06, 1.052), (-0.3278, 0.1893, 1.052), (-0.1893, 0.3278, 1.052), (-1.503e-06, 1.0, -1.0), (0.5, 0.866, -1.0), (0.866, 0.5, -1.0), (1.0, -4.371e-08, -1.0), (0.866, -0.5, -1.0), (0.5, -0.866, -1.0), (-1.591e-06, -1.0, -1.0), (-0.5, -0.866, -1.0), (-0.866, -0.5, -1.0), (-1.0, 1.192e-08, -1.0), (-0.866, 0.5, -1.0), (-0.5, 0.866, -1.0), (0.3516, 0.6089, -1.036), (-1.538e-06, 0.7031, -1.036), (0.6089, 0.3516, -1.036), (0.7031, -1.163e-06, -1.036), (0.6089, -0.3516, -1.036), (0.3516, -0.6089, -1.036), (-1.6e-06, -0.7031, -1.036), (-0.3516, -0.6089, -1.036), (-0.6089, -0.3516, -1.036), (-0.7031, -1.124e-06, -1.036), (-0.6089, 0.3516, -1.036), (-0.3516, 0.6089, -1.036), (0.1893, 0.3278, -1.052), (-1.564e-06, 0.3786, -1.052), (0.3278, 0.1893, -1.052), (0.3786, -2.387e-06, -1.052), (0.3278, -0.1893, -1.052), (0.1893, -0.3278, -1.052), (-1.597e-06, -0.3786, -1.052), (-0.1893, -0.3278, -1.052), (-0.3278, -0.1893, -1.052), (-0.3786, -2.366e-06, -1.052), (-0.3278, 0.1893, -1.052), (-0.1893, 0.3278, -1.052), (36.37, 1.0, 1.0), (35.87, 0.866, 1.0), (35.51, 0.5, 1.0), (35.37, -4.371e-08, 1.0), (35.51, -0.5, 1.0), (35.87, -0.866, 1.0), (36.37, -1.0, 1.0), (36.87, -0.866, 1.0), (37.24, -0.5, 1.0), (37.37, 1.192e-08, 1.0), (37.24, 0.5, 1.0), (36.87, 0.866, 1.0), (36.37, 1.0, -2.759e-07), (35.87, 0.866, -2.721e-07), (35.51, 0.5, -2.693e-07), (35.37, -4.371e-08, -2.683e-07), (35.51, -0.5, -2.693e-07), (35.87, -0.866, -2.721e-07), (36.37, -1.0, -2.759e-07), (36.87, -0.866, -2.797e-07), (37.24, -0.5, -2.824e-07), (37.37, 1.192e-08, -2.835e-07), (37.24, 0.5, -2.824e-07), (36.87, 0.866, -2.797e-07), (36.02, 0.6089, 1.036), (36.37, 0.7031, 1.036), (35.77, 0.3516, 1.036), (35.67, -1.163e-06, 1.036), (35.77, -0.3516, 1.036), (36.02, -0.6089, 1.036), (36.37, -0.7031, 1.036), (36.73, -0.6089, 1.036), (36.98, -0.3516, 1.036), (37.08, -1.124e-06, 1.036), (36.98, 0.3516, 1.036), (36.73, 0.6089, 1.036), (36.18, 0.3278, 1.052), (36.37, 0.3786, 1.052), (36.05, 0.1893, 1.052), (36.0, -2.387e-06, 1.052), (36.05, -0.1893, 1.052), (36.18, -0.3278, 1.052), (36.37, -0.3786, 1.052), (36.56, -0.3278, 1.052), (36.7, -0.1893, 1.052), (36.75, -2.366e-06, 1.052), (36.7, 0.1893, 1.052), (36.56, 0.3278, 1.052), (36.37, 1.0, -1.0), (35.87, 0.866, -1.0), (35.51, 0.5, -1.0), (35.37, -4.371e-08, -1.0), (35.51, -0.5, -1.0), (35.87, -0.866, -1.0), (36.37, -1.0, -1.0), (36.87, -0.866, -1.0), (37.24, -0.5, -1.0), (37.37, 1.192e-08, -1.0), (37.24, 0.5, -1.0), (36.87, 0.866, -1.0), (36.02, 0.6089, -1.036), (36.37, 0.7031, -1.036), (35.77, 0.3516, -1.036), (35.67, -1.163e-06, -1.036), (35.77, -0.3516, -1.036), (36.02, -0.6089, -1.036), (36.37, -0.7031, -1.036), (36.73, -0.6089, -1.036), (36.98, -0.3516, -1.036), (37.08, -1.124e-06, -1.036), (36.98, 0.3516, -1.036), (36.73, 0.6089, -1.036), (36.18, 0.3278, -1.052), (36.37, 0.3786, -1.052), (36.05, 0.1893, -1.052), (36.0, -2.387e-06, -1.052), (36.05, -0.1893, -1.052), (36.18, -0.3278, -1.052), (36.37, -0.3786, -1.052), (36.56, -0.3278, -1.052), (36.7, -0.1893, -1.052), (36.75, -2.366e-06, -1.052), (36.7, 0.1893, -1.052), (36.56, 0.3278, -1.052)], [], [(12, 0, 1, 13), (13, 1, 2, 14), (14, 2, 3, 15), (15, 3, 4, 16), (16, 4, 5, 17), (17, 5, 6, 18), (18, 6, 7, 19), (19, 7, 8, 20), (20, 8, 9, 21), (21, 9, 10, 22), (4, 3, 27, 28), (22, 10, 11, 23), (23, 11, 0, 12), (27, 26, 38, 39), (11, 10, 34, 35), (8, 7, 31, 32), (5, 4, 28, 29), (0, 11, 35, 25), (2, 1, 24, 26), (9, 8, 32, 33), (6, 5, 29, 30), (3, 2, 26, 27), (10, 9, 33, 34), (1, 0, 25, 24), (7, 6, 30, 31), (36, 37, 47, 46, 45, 44, 43, 42, 41, 40, 39, 38), (34, 33, 45, 46), (31, 30, 42, 43), (28, 27, 39, 40), (35, 34, 46, 47), (24, 25, 37, 36), (32, 31, 43, 44), (29, 28, 40, 41), (25, 35, 47, 37), (26, 24, 36, 38), (33, 32, 44, 45), (30, 29, 41, 42), (12, 13, 49, 48), (13, 14, 50, 49), (14, 15, 51, 50), (15, 16, 52, 51), (16, 17, 53, 52), (17, 18, 54, 53), (18, 19, 55, 54), (19, 20, 56, 55), (20, 21, 57, 56), (21, 22, 58, 57), (52, 64, 63, 51), (22, 23, 59, 58), (23, 12, 48, 59), (63, 75, 74, 62), (59, 71, 70, 58), (56, 68, 67, 55), (53, 65, 64, 52), (48, 61, 71, 59), (50, 62, 60, 49), (57, 69, 68, 56), (54, 66, 65, 53), (51, 63, 62, 50), (58, 70, 69, 57), (49, 60, 61, 48), (55, 67, 66, 54), (72, 74, 75, 76, 77, 78, 79, 80, 81, 82, 83, 73), (70, 82, 81, 69), (67, 79, 78, 66), (64, 76, 75, 63), (71, 83, 82, 70), (60, 72, 73, 61), (68, 80, 79, 67), (65, 77, 76, 64), (61, 73, 83, 71), (62, 74, 72, 60), (69, 81, 80, 68), (66, 78, 77, 65), (96, 97, 85, 84), (97, 98, 86, 85), (98, 99, 87, 86), (99, 100, 88, 87), (100, 101, 89, 88), (101, 102, 90, 89), (102, 103, 91, 90), (103, 104, 92, 91), (104, 105, 93, 92), (105, 106, 94, 93), (88, 112, 111, 87), (106, 107, 95, 94), (107, 96, 84, 95), (111, 123, 122, 110), (95, 119, 118, 94), (92, 116, 115, 91), (89, 113, 112, 88), (84, 109, 119, 95), (86, 110, 108, 85), (93, 117, 116, 92), (90, 114, 113, 89), (87, 111, 110, 86), (94, 118, 117, 93), (85, 108, 109, 84), (91, 115, 114, 90), (120, 122, 123, 124, 125, 126, 127, 128, 129, 130, 131, 121), (118, 130, 129, 117), (115, 127, 126, 114), (112, 124, 123, 111), (119, 131, 130, 118), (108, 120, 121, 109), (116, 128, 127, 115), (113, 125, 124, 112), (109, 121, 131, 119), (110, 122, 120, 108), (117, 129, 128, 116), (114, 126, 125, 113), (96, 132, 133, 97), (97, 133, 134, 98), (98, 134, 135, 99), (99, 135, 136, 100), (100, 136, 137, 101), (101, 137, 138, 102), (102, 138, 139, 103), (103, 139, 140, 104), (104, 140, 141, 105), (105, 141, 142, 106), (136, 135, 147, 148), (106, 142, 143, 107), (107, 143, 132, 96), (147, 146, 158, 159), (143, 142, 154, 155), (140, 139, 151, 152), (137, 136, 148, 149), (132, 143, 155, 145), (134, 133, 144, 146), (141, 140, 152, 153), (138, 137, 149, 150), (135, 134, 146, 147), (142, 141, 153, 154), (133, 132, 145, 144), (139, 138, 150, 151), (156, 157, 167, 166, 165, 164, 163, 162, 161, 160, 159, 158), (154, 153, 165, 166), (151, 150, 162, 163), (148, 147, 159, 160), (155, 154, 166, 167), (144, 145, 157, 156), (152, 151, 163, 164), (149, 148, 160, 161), (145, 155, 167, 157), (146, 144, 156, 158), (153, 152, 164, 165), (150, 149, 161, 162)])
_uv = me_cylinder.uv_layers.new(name='UVMap')
_uv.uv.foreach_set('vector', [1.0, 0.75, 1.0, 1.0, 0.9167, 1.0, 0.9167, 0.75, 0.9167, 0.75, 0.9167, 1.0, 0.8333, 1.0, 0.8333, 0.75, 0.8333, 0.75, 0.8333, 1.0, 0.75, 1.0, 0.75, 0.75, 0.75, 0.75, 0.75, 1.0, 0.6667, 1.0, 0.6667, 0.75, 0.6667, 0.75, 0.6667, 1.0, 0.5833, 1.0, 0.5833, 0.75, 0.5833, 0.75, 0.5833, 1.0, 0.5, 1.0, 0.5, 0.75, 0.5, 0.75, 0.5, 1.0, 0.4167, 1.0, 0.4167, 0.75, 0.4167, 0.75, 0.4167, 1.0, 0.3333, 1.0, 0.3333, 0.75, 0.3333, 0.75, 0.3333, 1.0, 0.25, 1.0, 0.25, 0.75, 0.25, 0.75, 0.25, 1.0, 0.1667, 1.0, 0.1667, 0.75, 0.6667, 1.0, 0.75, 1.0, 0.75, 1.0, 0.6667, 1.0, 0.1667, 0.75, 0.1667, 1.0, 0.08333, 1.0, 0.08333, 0.75, 0.08333, 0.75, 0.08333, 1.0, 7.451e-08, 1.0, 7.451e-08, 0.75, 0.75, 1.0, 0.8333, 1.0, 0.8333, 1.0, 0.75, 1.0, 0.08333, 1.0, 0.1667, 1.0, 0.1667, 1.0, 0.08333, 1.0, 0.3333, 1.0, 0.4167, 1.0, 0.4167, 1.0, 0.3333, 1.0, 0.5833, 1.0, 0.6667, 1.0, 0.6667, 1.0, 0.5833, 1.0, 7.451e-08, 1.0, 0.08333, 1.0, 0.08333, 1.0, 7.451e-08, 1.0, 0.8333, 1.0, 0.9167, 1.0, 0.9167, 1.0, 0.8333, 1.0, 0.25, 1.0, 0.3333, 1.0, 0.3333, 1.0, 0.25, 1.0, 0.5, 1.0, 0.5833, 1.0, 0.5833, 1.0, 0.5, 1.0, 0.75, 1.0, 0.8333, 1.0, 0.8333, 1.0, 0.75, 1.0, 0.1667, 1.0, 0.25, 1.0, 0.25, 1.0, 0.1667, 1.0, 0.9167, 1.0, 1.0, 1.0, 1.0, 1.0, 0.9167, 1.0, 0.4167, 1.0, 0.5, 1.0, 0.5, 1.0, 0.4167, 1.0, 0.37, 0.4578, 0.25, 0.49, 0.13, 0.4578, 0.04215, 0.37, 0.01, 0.25, 0.04215, 0.13, 0.13, 0.04215, 0.25, 0.01, 0.37, 0.04215, 0.4578, 0.13, 0.49, 0.25, 0.4578, 0.37, 0.1667, 1.0, 0.25, 1.0, 0.25, 1.0, 0.1667, 1.0, 0.4167, 1.0, 0.5, 1.0, 0.5, 1.0, 0.4167, 1.0, 0.6667, 1.0, 0.75, 1.0, 0.75, 1.0, 0.6667, 1.0, 0.08333, 1.0, 0.1667, 1.0, 0.1667, 1.0, 0.08333, 1.0, 0.9167, 1.0, 1.0, 1.0, 1.0, 1.0, 0.9167, 1.0, 0.3333, 1.0, 0.4167, 1.0, 0.4167, 1.0, 0.3333, 1.0, 0.5833, 1.0, 0.6667, 1.0, 0.6667, 1.0, 0.5833, 1.0, 7.451e-08, 1.0, 0.08333, 1.0, 0.08333, 1.0, 7.451e-08, 1.0, 0.8333, 1.0, 0.9167, 1.0, 0.9167, 1.0, 0.8333, 1.0, 0.25, 1.0, 0.3333, 1.0, 0.3333, 1.0, 0.25, 1.0, 0.5, 1.0, 0.5833, 1.0, 0.5833, 1.0, 0.5, 1.0, 1.0, 0.75, 0.9167, 0.75, 0.9167, 1.0, 1.0, 1.0, 0.9167, 0.75, 0.8333, 0.75, 0.8333, 1.0, 0.9167, 1.0, 0.8333, 0.75, 0.75, 0.75, 0.75, 1.0, 0.8333, 1.0, 0.75, 0.75, 0.6667, 0.75, 0.6667, 1.0, 0.75, 1.0, 0.6667, 0.75, 0.5833, 0.75, 0.5833, 1.0, 0.6667, 1.0, 0.5833, 0.75, 0.5, 0.75, 0.5, 1.0, 0.5833, 1.0, 0.5, 0.75, 0.4167, 0.75, 0.4167, 1.0, 0.5, 1.0, 0.4167, 0.75, 0.3333, 0.75, 0.3333, 1.0, 0.4167, 1.0, 0.3333, 0.75, 0.25, 0.75, 0.25, 1.0, 0.3333, 1.0, 0.25, 0.75, 0.1667, 0.75, 0.1667, 1.0, 0.25, 1.0, 0.6667, 1.0, 0.6667, 1.0, 0.75, 1.0, 0.75, 1.0, 0.1667, 0.75, 0.08333, 0.75, 0.08333, 1.0, 0.1667, 1.0, 0.08333, 0.75, 7.451e-08, 0.75, 7.451e-08, 1.0, 0.08333, 1.0, 0.75, 1.0, 0.75, 1.0, 0.8333, 1.0, 0.8333, 1.0, 0.08333, 1.0, 0.08333, 1.0, 0.1667, 1.0, 0.1667, 1.0, 0.3333, 1.0, 0.3333, 1.0, 0.4167, 1.0, 0.4167, 1.0, 0.5833, 1.0, 0.5833, 1.0, 0.6667, 1.0, 0.6667, 1.0, 7.451e-08, 1.0, 7.451e-08, 1.0, 0.08333, 1.0, 0.08333, 1.0, 0.8333, 1.0, 0.8333, 1.0, 0.9167, 1.0, 0.9167, 1.0, 0.25, 1.0, 0.25, 1.0, 0.3333, 1.0, 0.3333, 1.0, 0.5, 1.0, 0.5, 1.0, 0.5833, 1.0, 0.5833, 1.0, 0.75, 1.0, 0.75, 1.0, 0.8333, 1.0, 0.8333, 1.0, 0.1667, 1.0, 0.1667, 1.0, 0.25, 1.0, 0.25, 1.0, 0.9167, 1.0, 0.9167, 1.0, 1.0, 1.0, 1.0, 1.0, 0.4167, 1.0, 0.4167, 1.0, 0.5, 1.0, 0.5, 1.0, 0.37, 0.4578, 0.4578, 0.37, 0.49, 0.25, 0.4578, 0.13, 0.37, 0.04215, 0.25, 0.01, 0.13, 0.04215, 0.04215, 0.13, 0.01, 0.25, 0.04215, 0.37, 0.13, 0.4578, 0.25, 0.49, 0.1667, 1.0, 0.1667, 1.0, 0.25, 1.0, 0.25, 1.0, 0.4167, 1.0, 0.4167, 1.0, 0.5, 1.0, 0.5, 1.0, 0.6667, 1.0, 0.6667, 1.0, 0.75, 1.0, 0.75, 1.0, 0.08333, 1.0, 0.08333, 1.0, 0.1667, 1.0, 0.1667, 1.0, 0.9167, 1.0, 0.9167, 1.0, 1.0, 1.0, 1.0, 1.0, 0.3333, 1.0, 0.3333, 1.0, 0.4167, 1.0, 0.4167, 1.0, 0.5833, 1.0, 0.5833, 1.0, 0.6667, 1.0, 0.6667, 1.0, 7.451e-08, 1.0, 7.451e-08, 1.0, 0.08333, 1.0, 0.08333, 1.0, 0.8333, 1.0, 0.8333, 1.0, 0.9167, 1.0, 0.9167, 1.0, 0.25, 1.0, 0.25, 1.0, 0.3333, 1.0, 0.3333, 1.0, 0.5, 1.0, 0.5, 1.0, 0.5833, 1.0, 0.5833, 1.0, 1.0, 0.75, 0.9167, 0.75, 0.9167, 1.0, 1.0, 1.0, 0.9167, 0.75, 0.8333, 0.75, 0.8333, 1.0, 0.9167, 1.0, 0.8333, 0.75, 0.75, 0.75, 0.75, 1.0, 0.8333, 1.0, 0.75, 0.75, 0.6667, 0.75, 0.6667, 1.0, 0.75, 1.0, 0.6667, 0.75, 0.5833, 0.75, 0.5833, 1.0, 0.6667, 1.0, 0.5833, 0.75, 0.5, 0.75, 0.5, 1.0, 0.5833, 1.0, 0.5, 0.75, 0.4167, 0.75, 0.4167, 1.0, 0.5, 1.0, 0.4167, 0.75, 0.3333, 0.75, 0.3333, 1.0, 0.4167, 1.0, 0.3333, 0.75, 0.25, 0.75, 0.25, 1.0, 0.3333, 1.0, 0.25, 0.75, 0.1667, 0.75, 0.1667, 1.0, 0.25, 1.0, 0.6667, 1.0, 0.6667, 1.0, 0.75, 1.0, 0.75, 1.0, 0.1667, 0.75, 0.08333, 0.75, 0.08333, 1.0, 0.1667, 1.0, 0.08333, 0.75, 7.451e-08, 0.75, 7.451e-08, 1.0, 0.08333, 1.0, 0.75, 1.0, 0.75, 1.0, 0.8333, 1.0, 0.8333, 1.0, 0.08333, 1.0, 0.08333, 1.0, 0.1667, 1.0, 0.1667, 1.0, 0.3333, 1.0, 0.3333, 1.0, 0.4167, 1.0, 0.4167, 1.0, 0.5833, 1.0, 0.5833, 1.0, 0.6667, 1.0, 0.6667, 1.0, 7.451e-08, 1.0, 7.451e-08, 1.0, 0.08333, 1.0, 0.08333, 1.0, 0.8333, 1.0, 0.8333, 1.0, 0.9167, 1.0, 0.9167, 1.0, 0.25, 1.0, 0.25, 1.0, 0.3333, 1.0, 0.3333, 1.0, 0.5, 1.0, 0.5, 1.0, 0.5833, 1.0, 0.5833, 1.0, 0.75, 1.0, 0.75, 1.0, 0.8333, 1.0, 0.8333, 1.0, 0.1667, 1.0, 0.1667, 1.0, 0.25, 1.0, 0.25, 1.0, 0.9167, 1.0, 0.9167, 1.0, 1.0, 1.0, 1.0, 1.0, 0.4167, 1.0, 0.4167, 1.0, 0.5, 1.0, 0.5, 1.0, 0.37, 0.4578, 0.4578, 0.37, 0.49, 0.25, 0.4578, 0.13, 0.37, 0.04215, 0.25, 0.01, 0.13, 0.04215, 0.04215, 0.13, 0.01, 0.25, 0.04215, 0.37, 0.13, 0.4578, 0.25, 0.49, 0.1667, 1.0, 0.1667, 1.0, 0.25, 1.0, 0.25, 1.0, 0.4167, 1.0, 0.4167, 1.0, 0.5, 1.0, 0.5, 1.0, 0.6667, 1.0, 0.6667, 1.0, 0.75, 1.0, 0.75, 1.0, 0.08333, 1.0, 0.08333, 1.0, 0.1667, 1.0, 0.1667, 1.0, 0.9167, 1.0, 0.9167, 1.0, 1.0, 1.0, 1.0, 1.0, 0.3333, 1.0, 0.3333, 1.0, 0.4167, 1.0, 0.4167, 1.0, 0.5833, 1.0, 0.5833, 1.0, 0.6667, 1.0, 0.6667, 1.0, 7.451e-08, 1.0, 7.451e-08, 1.0, 0.08333, 1.0, 0.08333, 1.0, 0.8333, 1.0, 0.8333, 1.0, 0.9167, 1.0, 0.9167, 1.0, 0.25, 1.0, 0.25, 1.0, 0.3333, 1.0, 0.3333, 1.0, 0.5, 1.0, 0.5, 1.0, 0.5833, 1.0, 0.5833, 1.0, 1.0, 0.75, 1.0, 1.0, 0.9167, 1.0, 0.9167, 0.75, 0.9167, 0.75, 0.9167, 1.0, 0.8333, 1.0, 0.8333, 0.75, 0.8333, 0.75, 0.8333, 1.0, 0.75, 1.0, 0.75, 0.75, 0.75, 0.75, 0.75, 1.0, 0.6667, 1.0, 0.6667, 0.75, 0.6667, 0.75, 0.6667, 1.0, 0.5833, 1.0, 0.5833, 0.75, 0.5833, 0.75, 0.5833, 1.0, 0.5, 1.0, 0.5, 0.75, 0.5, 0.75, 0.5, 1.0, 0.4167, 1.0, 0.4167, 0.75, 0.4167, 0.75, 0.4167, 1.0, 0.3333, 1.0, 0.3333, 0.75, 0.3333, 0.75, 0.3333, 1.0, 0.25, 1.0, 0.25, 0.75, 0.25, 0.75, 0.25, 1.0, 0.1667, 1.0, 0.1667, 0.75, 0.6667, 1.0, 0.75, 1.0, 0.75, 1.0, 0.6667, 1.0, 0.1667, 0.75, 0.1667, 1.0, 0.08333, 1.0, 0.08333, 0.75, 0.08333, 0.75, 0.08333, 1.0, 7.451e-08, 1.0, 7.451e-08, 0.75, 0.75, 1.0, 0.8333, 1.0, 0.8333, 1.0, 0.75, 1.0, 0.08333, 1.0, 0.1667, 1.0, 0.1667, 1.0, 0.08333, 1.0, 0.3333, 1.0, 0.4167, 1.0, 0.4167, 1.0, 0.3333, 1.0, 0.5833, 1.0, 0.6667, 1.0, 0.6667, 1.0, 0.5833, 1.0, 7.451e-08, 1.0, 0.08333, 1.0, 0.08333, 1.0, 7.451e-08, 1.0, 0.8333, 1.0, 0.9167, 1.0, 0.9167, 1.0, 0.8333, 1.0, 0.25, 1.0, 0.3333, 1.0, 0.3333, 1.0, 0.25, 1.0, 0.5, 1.0, 0.5833, 1.0, 0.5833, 1.0, 0.5, 1.0, 0.75, 1.0, 0.8333, 1.0, 0.8333, 1.0, 0.75, 1.0, 0.1667, 1.0, 0.25, 1.0, 0.25, 1.0, 0.1667, 1.0, 0.9167, 1.0, 1.0, 1.0, 1.0, 1.0, 0.9167, 1.0, 0.4167, 1.0, 0.5, 1.0, 0.5, 1.0, 0.4167, 1.0, 0.37, 0.4578, 0.25, 0.49, 0.13, 0.4578, 0.04215, 0.37, 0.01, 0.25, 0.04215, 0.13, 0.13, 0.04215, 0.25, 0.01, 0.37, 0.04215, 0.4578, 0.13, 0.49, 0.25, 0.4578, 0.37, 0.1667, 1.0, 0.25, 1.0, 0.25, 1.0, 0.1667, 1.0, 0.4167, 1.0, 0.5, 1.0, 0.5, 1.0, 0.4167, 1.0, 0.6667, 1.0, 0.75, 1.0, 0.75, 1.0, 0.6667, 1.0, 0.08333, 1.0, 0.1667, 1.0, 0.1667, 1.0, 0.08333, 1.0, 0.9167, 1.0, 1.0, 1.0, 1.0, 1.0, 0.9167, 1.0, 0.3333, 1.0, 0.4167, 1.0, 0.4167, 1.0, 0.3333, 1.0, 0.5833, 1.0, 0.6667, 1.0, 0.6667, 1.0, 0.5833, 1.0, 7.451e-08, 1.0, 0.08333, 1.0, 0.08333, 1.0, 7.451e-08, 1.0, 0.8333, 1.0, 0.9167, 1.0, 0.9167, 1.0, 0.8333, 1.0, 0.25, 1.0, 0.3333, 1.0, 0.3333, 1.0, 0.25, 1.0, 0.5, 1.0, 0.5833, 1.0, 0.5833, 1.0, 0.5, 1.0])
me_cylinder.use_remesh_fix_poles = True
me_cylinder.use_remesh_preserve_attributes = False
me_cylinder.update()
me_cylinder_001 = bpy.data.meshes.new('Cylinder.001')
me_cylinder_001.from_pydata([(0.0, 1.0, 1.0), (0.5, 0.866, 1.0), (0.866, 0.5, 1.0), (1.0, -4.371e-08, 1.0), (0.866, -0.5, 1.0), (0.5, -0.866, 1.0), (-8.742e-08, -1.0, 1.0), (-0.5, -0.866, 1.0), (-0.866, -0.5, 1.0), (-1.0, 1.192e-08, 1.0), (-0.866, 0.5, 1.0), (-0.5, 0.866, 1.0), (0.0, 1.0, -7.105e-15), (0.5, 0.866, -3.792e-09), (0.866, 0.5, -6.568e-09), (1.0, -4.371e-08, -7.584e-09), (0.866, -0.5, -6.568e-09), (0.5, -0.866, -3.792e-09), (-8.742e-08, -1.0, -6.442e-15), (-0.5, -0.866, 3.792e-09), (-0.866, -0.5, 6.568e-09), (-1.0, 1.192e-08, 7.584e-09), (-0.866, 0.5, 6.568e-09), (-0.5, 0.866, 3.792e-09), (0.3516, 0.6089, 1.036), (1.912e-08, 0.7031, 1.036), (0.6089, 0.3516, 1.036), (0.7031, -1.163e-06, 1.036), (0.6089, -0.3516, 1.036), (0.3516, -0.6089, 1.036), (-4.234e-08, -0.7031, 1.036), (-0.3516, -0.6089, 1.036), (-0.6089, -0.3516, 1.036), (-0.7031, -1.124e-06, 1.036), (-0.6089, 0.3516, 1.036), (-0.3516, 0.6089, 1.036), (0.1893, 0.3278, 1.052), (1.662e-08, 0.3786, 1.052), (0.3278, 0.1893, 1.052), (0.3786, -2.387e-06, 1.052), (0.3278, -0.1893, 1.052), (0.1893, -0.3278, 1.052), (-1.647e-08, -0.3786, 1.052), (-0.1893, -0.3278, 1.052), (-0.3278, -0.1893, 1.052), (-0.3786, -2.366e-06, 1.052), (-0.3278, 0.1893, 1.052), (-0.1893, 0.3278, 1.052), (-1.503e-06, 1.0, -1.0), (0.5, 0.866, -1.0), (0.866, 0.5, -1.0), (1.0, -4.371e-08, -1.0), (0.866, -0.5, -1.0), (0.5, -0.866, -1.0), (-1.591e-06, -1.0, -1.0), (-0.5, -0.866, -1.0), (-0.866, -0.5, -1.0), (-1.0, 1.192e-08, -1.0), (-0.866, 0.5, -1.0), (-0.5, 0.866, -1.0), (0.3516, 0.6089, -1.036), (-1.538e-06, 0.7031, -1.036), (0.6089, 0.3516, -1.036), (0.7031, -1.163e-06, -1.036), (0.6089, -0.3516, -1.036), (0.3516, -0.6089, -1.036), (-1.6e-06, -0.7031, -1.036), (-0.3516, -0.6089, -1.036), (-0.6089, -0.3516, -1.036), (-0.7031, -1.124e-06, -1.036), (-0.6089, 0.3516, -1.036), (-0.3516, 0.6089, -1.036), (0.1893, 0.3278, -1.052), (-1.564e-06, 0.3786, -1.052), (0.3278, 0.1893, -1.052), (0.3786, -2.387e-06, -1.052), (0.3278, -0.1893, -1.052), (0.1893, -0.3278, -1.052), (-1.597e-06, -0.3786, -1.052), (-0.1893, -0.3278, -1.052), (-0.3278, -0.1893, -1.052), (-0.3786, -2.366e-06, -1.052), (-0.3278, 0.1893, -1.052), (-0.1893, 0.3278, -1.052), (31.12, 1.0, 1.0), (30.62, 0.866, 1.0), (30.25, 0.5, 1.0), (30.12, -4.371e-08, 1.0), (30.25, -0.5, 1.0), (30.62, -0.866, 1.0), (31.12, -1.0, 1.0), (31.62, -0.866, 1.0), (31.99, -0.5, 1.0), (32.12, 1.192e-08, 1.0), (31.99, 0.5, 1.0), (31.62, 0.866, 1.0), (31.12, 1.0, -2.36e-07), (30.62, 0.866, -2.322e-07), (30.25, 0.5, -2.295e-07), (30.12, -4.371e-08, -2.284e-07), (30.25, -0.5, -2.295e-07), (30.62, -0.866, -2.322e-07), (31.12, -1.0, -2.36e-07), (31.62, -0.866, -2.398e-07), (31.99, -0.5, -2.426e-07), (32.12, 1.192e-08, -2.436e-07), (31.99, 0.5, -2.426e-07), (31.62, 0.866, -2.398e-07), (30.77, 0.6089, 1.036), (31.12, 0.7031, 1.036), (30.51, 0.3516, 1.036), (30.42, -1.163e-06, 1.036), (30.51, -0.3516, 1.036), (30.77, -0.6089, 1.036), (31.12, -0.7031, 1.036), (31.47, -0.6089, 1.036), (31.73, -0.3516, 1.036), (31.82, -1.124e-06, 1.036), (31.73, 0.3516, 1.036), (31.47, 0.6089, 1.036), (30.93, 0.3278, 1.052), (31.12, 0.3786, 1.052), (30.79, 0.1893, 1.052), (30.74, -2.387e-06, 1.052), (30.79, -0.1893, 1.052), (30.93, -0.3278, 1.052), (31.12, -0.3786, 1.052), (31.31, -0.3278, 1.052), (31.45, -0.1893, 1.052), (31.5, -2.366e-06, 1.052), (31.45, 0.1893, 1.052), (31.31, 0.3278, 1.052), (31.12, 1.0, -1.0), (30.62, 0.866, -1.0), (30.25, 0.5, -1.0), (30.12, -4.371e-08, -1.0), (30.25, -0.5, -1.0), (30.62, -0.866, -1.0), (31.12, -1.0, -1.0), (31.62, -0.866, -1.0), (31.99, -0.5, -1.0), (32.12, 1.192e-08, -1.0), (31.99, 0.5, -1.0), (31.62, 0.866, -1.0), (30.77, 0.6089, -1.036), (31.12, 0.7031, -1.036), (30.51, 0.3516, -1.036), (30.42, -1.163e-06, -1.036), (30.51, -0.3516, -1.036), (30.77, -0.6089, -1.036), (31.12, -0.7031, -1.036), (31.47, -0.6089, -1.036), (31.73, -0.3516, -1.036), (31.82, -1.124e-06, -1.036), (31.73, 0.3516, -1.036), (31.47, 0.6089, -1.036), (30.93, 0.3278, -1.052), (31.12, 0.3786, -1.052), (30.79, 0.1893, -1.052), (30.74, -2.387e-06, -1.052), (30.79, -0.1893, -1.052), (30.93, -0.3278, -1.052), (31.12, -0.3786, -1.052), (31.31, -0.3278, -1.052), (31.45, -0.1893, -1.052), (31.5, -2.366e-06, -1.052), (31.45, 0.1893, -1.052), (31.31, 0.3278, -1.052)], [], [(12, 0, 1, 13), (13, 1, 2, 14), (14, 2, 3, 15), (15, 3, 4, 16), (16, 4, 5, 17), (17, 5, 6, 18), (18, 6, 7, 19), (19, 7, 8, 20), (20, 8, 9, 21), (21, 9, 10, 22), (4, 3, 27, 28), (22, 10, 11, 23), (23, 11, 0, 12), (27, 26, 38, 39), (11, 10, 34, 35), (8, 7, 31, 32), (5, 4, 28, 29), (0, 11, 35, 25), (2, 1, 24, 26), (9, 8, 32, 33), (6, 5, 29, 30), (3, 2, 26, 27), (10, 9, 33, 34), (1, 0, 25, 24), (7, 6, 30, 31), (36, 37, 47, 46, 45, 44, 43, 42, 41, 40, 39, 38), (34, 33, 45, 46), (31, 30, 42, 43), (28, 27, 39, 40), (35, 34, 46, 47), (24, 25, 37, 36), (32, 31, 43, 44), (29, 28, 40, 41), (25, 35, 47, 37), (26, 24, 36, 38), (33, 32, 44, 45), (30, 29, 41, 42), (12, 13, 49, 48), (13, 14, 50, 49), (14, 15, 51, 50), (15, 16, 52, 51), (16, 17, 53, 52), (17, 18, 54, 53), (18, 19, 55, 54), (19, 20, 56, 55), (20, 21, 57, 56), (21, 22, 58, 57), (52, 64, 63, 51), (22, 23, 59, 58), (23, 12, 48, 59), (63, 75, 74, 62), (59, 71, 70, 58), (56, 68, 67, 55), (53, 65, 64, 52), (48, 61, 71, 59), (50, 62, 60, 49), (57, 69, 68, 56), (54, 66, 65, 53), (51, 63, 62, 50), (58, 70, 69, 57), (49, 60, 61, 48), (55, 67, 66, 54), (72, 74, 75, 76, 77, 78, 79, 80, 81, 82, 83, 73), (70, 82, 81, 69), (67, 79, 78, 66), (64, 76, 75, 63), (71, 83, 82, 70), (60, 72, 73, 61), (68, 80, 79, 67), (65, 77, 76, 64), (61, 73, 83, 71), (62, 74, 72, 60), (69, 81, 80, 68), (66, 78, 77, 65), (96, 97, 85, 84), (97, 98, 86, 85), (98, 99, 87, 86), (99, 100, 88, 87), (100, 101, 89, 88), (101, 102, 90, 89), (102, 103, 91, 90), (103, 104, 92, 91), (104, 105, 93, 92), (105, 106, 94, 93), (88, 112, 111, 87), (106, 107, 95, 94), (107, 96, 84, 95), (111, 123, 122, 110), (95, 119, 118, 94), (92, 116, 115, 91), (89, 113, 112, 88), (84, 109, 119, 95), (86, 110, 108, 85), (93, 117, 116, 92), (90, 114, 113, 89), (87, 111, 110, 86), (94, 118, 117, 93), (85, 108, 109, 84), (91, 115, 114, 90), (120, 122, 123, 124, 125, 126, 127, 128, 129, 130, 131, 121), (118, 130, 129, 117), (115, 127, 126, 114), (112, 124, 123, 111), (119, 131, 130, 118), (108, 120, 121, 109), (116, 128, 127, 115), (113, 125, 124, 112), (109, 121, 131, 119), (110, 122, 120, 108), (117, 129, 128, 116), (114, 126, 125, 113), (96, 132, 133, 97), (97, 133, 134, 98), (98, 134, 135, 99), (99, 135, 136, 100), (100, 136, 137, 101), (101, 137, 138, 102), (102, 138, 139, 103), (103, 139, 140, 104), (104, 140, 141, 105), (105, 141, 142, 106), (136, 135, 147, 148), (106, 142, 143, 107), (107, 143, 132, 96), (147, 146, 158, 159), (143, 142, 154, 155), (140, 139, 151, 152), (137, 136, 148, 149), (132, 143, 155, 145), (134, 133, 144, 146), (141, 140, 152, 153), (138, 137, 149, 150), (135, 134, 146, 147), (142, 141, 153, 154), (133, 132, 145, 144), (139, 138, 150, 151), (156, 157, 167, 166, 165, 164, 163, 162, 161, 160, 159, 158), (154, 153, 165, 166), (151, 150, 162, 163), (148, 147, 159, 160), (155, 154, 166, 167), (144, 145, 157, 156), (152, 151, 163, 164), (149, 148, 160, 161), (145, 155, 167, 157), (146, 144, 156, 158), (153, 152, 164, 165), (150, 149, 161, 162)])
_uv = me_cylinder_001.uv_layers.new(name='UVMap')
_uv.uv.foreach_set('vector', [1.0, 0.75, 1.0, 1.0, 0.9167, 1.0, 0.9167, 0.75, 0.9167, 0.75, 0.9167, 1.0, 0.8333, 1.0, 0.8333, 0.75, 0.8333, 0.75, 0.8333, 1.0, 0.75, 1.0, 0.75, 0.75, 0.75, 0.75, 0.75, 1.0, 0.6667, 1.0, 0.6667, 0.75, 0.6667, 0.75, 0.6667, 1.0, 0.5833, 1.0, 0.5833, 0.75, 0.5833, 0.75, 0.5833, 1.0, 0.5, 1.0, 0.5, 0.75, 0.5, 0.75, 0.5, 1.0, 0.4167, 1.0, 0.4167, 0.75, 0.4167, 0.75, 0.4167, 1.0, 0.3333, 1.0, 0.3333, 0.75, 0.3333, 0.75, 0.3333, 1.0, 0.25, 1.0, 0.25, 0.75, 0.25, 0.75, 0.25, 1.0, 0.1667, 1.0, 0.1667, 0.75, 0.6667, 1.0, 0.75, 1.0, 0.75, 1.0, 0.6667, 1.0, 0.1667, 0.75, 0.1667, 1.0, 0.08333, 1.0, 0.08333, 0.75, 0.08333, 0.75, 0.08333, 1.0, 7.451e-08, 1.0, 7.451e-08, 0.75, 0.75, 1.0, 0.8333, 1.0, 0.8333, 1.0, 0.75, 1.0, 0.08333, 1.0, 0.1667, 1.0, 0.1667, 1.0, 0.08333, 1.0, 0.3333, 1.0, 0.4167, 1.0, 0.4167, 1.0, 0.3333, 1.0, 0.5833, 1.0, 0.6667, 1.0, 0.6667, 1.0, 0.5833, 1.0, 7.451e-08, 1.0, 0.08333, 1.0, 0.08333, 1.0, 7.451e-08, 1.0, 0.8333, 1.0, 0.9167, 1.0, 0.9167, 1.0, 0.8333, 1.0, 0.25, 1.0, 0.3333, 1.0, 0.3333, 1.0, 0.25, 1.0, 0.5, 1.0, 0.5833, 1.0, 0.5833, 1.0, 0.5, 1.0, 0.75, 1.0, 0.8333, 1.0, 0.8333, 1.0, 0.75, 1.0, 0.1667, 1.0, 0.25, 1.0, 0.25, 1.0, 0.1667, 1.0, 0.9167, 1.0, 1.0, 1.0, 1.0, 1.0, 0.9167, 1.0, 0.4167, 1.0, 0.5, 1.0, 0.5, 1.0, 0.4167, 1.0, 0.37, 0.4578, 0.25, 0.49, 0.13, 0.4578, 0.04215, 0.37, 0.01, 0.25, 0.04215, 0.13, 0.13, 0.04215, 0.25, 0.01, 0.37, 0.04215, 0.4578, 0.13, 0.49, 0.25, 0.4578, 0.37, 0.1667, 1.0, 0.25, 1.0, 0.25, 1.0, 0.1667, 1.0, 0.4167, 1.0, 0.5, 1.0, 0.5, 1.0, 0.4167, 1.0, 0.6667, 1.0, 0.75, 1.0, 0.75, 1.0, 0.6667, 1.0, 0.08333, 1.0, 0.1667, 1.0, 0.1667, 1.0, 0.08333, 1.0, 0.9167, 1.0, 1.0, 1.0, 1.0, 1.0, 0.9167, 1.0, 0.3333, 1.0, 0.4167, 1.0, 0.4167, 1.0, 0.3333, 1.0, 0.5833, 1.0, 0.6667, 1.0, 0.6667, 1.0, 0.5833, 1.0, 7.451e-08, 1.0, 0.08333, 1.0, 0.08333, 1.0, 7.451e-08, 1.0, 0.8333, 1.0, 0.9167, 1.0, 0.9167, 1.0, 0.8333, 1.0, 0.25, 1.0, 0.3333, 1.0, 0.3333, 1.0, 0.25, 1.0, 0.5, 1.0, 0.5833, 1.0, 0.5833, 1.0, 0.5, 1.0, 1.0, 0.75, 0.9167, 0.75, 0.9167, 1.0, 1.0, 1.0, 0.9167, 0.75, 0.8333, 0.75, 0.8333, 1.0, 0.9167, 1.0, 0.8333, 0.75, 0.75, 0.75, 0.75, 1.0, 0.8333, 1.0, 0.75, 0.75, 0.6667, 0.75, 0.6667, 1.0, 0.75, 1.0, 0.6667, 0.75, 0.5833, 0.75, 0.5833, 1.0, 0.6667, 1.0, 0.5833, 0.75, 0.5, 0.75, 0.5, 1.0, 0.5833, 1.0, 0.5, 0.75, 0.4167, 0.75, 0.4167, 1.0, 0.5, 1.0, 0.4167, 0.75, 0.3333, 0.75, 0.3333, 1.0, 0.4167, 1.0, 0.3333, 0.75, 0.25, 0.75, 0.25, 1.0, 0.3333, 1.0, 0.25, 0.75, 0.1667, 0.75, 0.1667, 1.0, 0.25, 1.0, 0.6667, 1.0, 0.6667, 1.0, 0.75, 1.0, 0.75, 1.0, 0.1667, 0.75, 0.08333, 0.75, 0.08333, 1.0, 0.1667, 1.0, 0.08333, 0.75, 7.451e-08, 0.75, 7.451e-08, 1.0, 0.08333, 1.0, 0.75, 1.0, 0.75, 1.0, 0.8333, 1.0, 0.8333, 1.0, 0.08333, 1.0, 0.08333, 1.0, 0.1667, 1.0, 0.1667, 1.0, 0.3333, 1.0, 0.3333, 1.0, 0.4167, 1.0, 0.4167, 1.0, 0.5833, 1.0, 0.5833, 1.0, 0.6667, 1.0, 0.6667, 1.0, 7.451e-08, 1.0, 7.451e-08, 1.0, 0.08333, 1.0, 0.08333, 1.0, 0.8333, 1.0, 0.8333, 1.0, 0.9167, 1.0, 0.9167, 1.0, 0.25, 1.0, 0.25, 1.0, 0.3333, 1.0, 0.3333, 1.0, 0.5, 1.0, 0.5, 1.0, 0.5833, 1.0, 0.5833, 1.0, 0.75, 1.0, 0.75, 1.0, 0.8333, 1.0, 0.8333, 1.0, 0.1667, 1.0, 0.1667, 1.0, 0.25, 1.0, 0.25, 1.0, 0.9167, 1.0, 0.9167, 1.0, 1.0, 1.0, 1.0, 1.0, 0.4167, 1.0, 0.4167, 1.0, 0.5, 1.0, 0.5, 1.0, 0.37, 0.4578, 0.4578, 0.37, 0.49, 0.25, 0.4578, 0.13, 0.37, 0.04215, 0.25, 0.01, 0.13, 0.04215, 0.04215, 0.13, 0.01, 0.25, 0.04215, 0.37, 0.13, 0.4578, 0.25, 0.49, 0.1667, 1.0, 0.1667, 1.0, 0.25, 1.0, 0.25, 1.0, 0.4167, 1.0, 0.4167, 1.0, 0.5, 1.0, 0.5, 1.0, 0.6667, 1.0, 0.6667, 1.0, 0.75, 1.0, 0.75, 1.0, 0.08333, 1.0, 0.08333, 1.0, 0.1667, 1.0, 0.1667, 1.0, 0.9167, 1.0, 0.9167, 1.0, 1.0, 1.0, 1.0, 1.0, 0.3333, 1.0, 0.3333, 1.0, 0.4167, 1.0, 0.4167, 1.0, 0.5833, 1.0, 0.5833, 1.0, 0.6667, 1.0, 0.6667, 1.0, 7.451e-08, 1.0, 7.451e-08, 1.0, 0.08333, 1.0, 0.08333, 1.0, 0.8333, 1.0, 0.8333, 1.0, 0.9167, 1.0, 0.9167, 1.0, 0.25, 1.0, 0.25, 1.0, 0.3333, 1.0, 0.3333, 1.0, 0.5, 1.0, 0.5, 1.0, 0.5833, 1.0, 0.5833, 1.0, 1.0, 0.75, 0.9167, 0.75, 0.9167, 1.0, 1.0, 1.0, 0.9167, 0.75, 0.8333, 0.75, 0.8333, 1.0, 0.9167, 1.0, 0.8333, 0.75, 0.75, 0.75, 0.75, 1.0, 0.8333, 1.0, 0.75, 0.75, 0.6667, 0.75, 0.6667, 1.0, 0.75, 1.0, 0.6667, 0.75, 0.5833, 0.75, 0.5833, 1.0, 0.6667, 1.0, 0.5833, 0.75, 0.5, 0.75, 0.5, 1.0, 0.5833, 1.0, 0.5, 0.75, 0.4167, 0.75, 0.4167, 1.0, 0.5, 1.0, 0.4167, 0.75, 0.3333, 0.75, 0.3333, 1.0, 0.4167, 1.0, 0.3333, 0.75, 0.25, 0.75, 0.25, 1.0, 0.3333, 1.0, 0.25, 0.75, 0.1667, 0.75, 0.1667, 1.0, 0.25, 1.0, 0.6667, 1.0, 0.6667, 1.0, 0.75, 1.0, 0.75, 1.0, 0.1667, 0.75, 0.08333, 0.75, 0.08333, 1.0, 0.1667, 1.0, 0.08333, 0.75, 7.451e-08, 0.75, 7.451e-08, 1.0, 0.08333, 1.0, 0.75, 1.0, 0.75, 1.0, 0.8333, 1.0, 0.8333, 1.0, 0.08333, 1.0, 0.08333, 1.0, 0.1667, 1.0, 0.1667, 1.0, 0.3333, 1.0, 0.3333, 1.0, 0.4167, 1.0, 0.4167, 1.0, 0.5833, 1.0, 0.5833, 1.0, 0.6667, 1.0, 0.6667, 1.0, 7.451e-08, 1.0, 7.451e-08, 1.0, 0.08333, 1.0, 0.08333, 1.0, 0.8333, 1.0, 0.8333, 1.0, 0.9167, 1.0, 0.9167, 1.0, 0.25, 1.0, 0.25, 1.0, 0.3333, 1.0, 0.3333, 1.0, 0.5, 1.0, 0.5, 1.0, 0.5833, 1.0, 0.5833, 1.0, 0.75, 1.0, 0.75, 1.0, 0.8333, 1.0, 0.8333, 1.0, 0.1667, 1.0, 0.1667, 1.0, 0.25, 1.0, 0.25, 1.0, 0.9167, 1.0, 0.9167, 1.0, 1.0, 1.0, 1.0, 1.0, 0.4167, 1.0, 0.4167, 1.0, 0.5, 1.0, 0.5, 1.0, 0.37, 0.4578, 0.4578, 0.37, 0.49, 0.25, 0.4578, 0.13, 0.37, 0.04215, 0.25, 0.01, 0.13, 0.04215, 0.04215, 0.13, 0.01, 0.25, 0.04215, 0.37, 0.13, 0.4578, 0.25, 0.49, 0.1667, 1.0, 0.1667, 1.0, 0.25, 1.0, 0.25, 1.0, 0.4167, 1.0, 0.4167, 1.0, 0.5, 1.0, 0.5, 1.0, 0.6667, 1.0, 0.6667, 1.0, 0.75, 1.0, 0.75, 1.0, 0.08333, 1.0, 0.08333, 1.0, 0.1667, 1.0, 0.1667, 1.0, 0.9167, 1.0, 0.9167, 1.0, 1.0, 1.0, 1.0, 1.0, 0.3333, 1.0, 0.3333, 1.0, 0.4167, 1.0, 0.4167, 1.0, 0.5833, 1.0, 0.5833, 1.0, 0.6667, 1.0, 0.6667, 1.0, 7.451e-08, 1.0, 7.451e-08, 1.0, 0.08333, 1.0, 0.08333, 1.0, 0.8333, 1.0, 0.8333, 1.0, 0.9167, 1.0, 0.9167, 1.0, 0.25, 1.0, 0.25, 1.0, 0.3333, 1.0, 0.3333, 1.0, 0.5, 1.0, 0.5, 1.0, 0.5833, 1.0, 0.5833, 1.0, 1.0, 0.75, 1.0, 1.0, 0.9167, 1.0, 0.9167, 0.75, 0.9167, 0.75, 0.9167, 1.0, 0.8333, 1.0, 0.8333, 0.75, 0.8333, 0.75, 0.8333, 1.0, 0.75, 1.0, 0.75, 0.75, 0.75, 0.75, 0.75, 1.0, 0.6667, 1.0, 0.6667, 0.75, 0.6667, 0.75, 0.6667, 1.0, 0.5833, 1.0, 0.5833, 0.75, 0.5833, 0.75, 0.5833, 1.0, 0.5, 1.0, 0.5, 0.75, 0.5, 0.75, 0.5, 1.0, 0.4167, 1.0, 0.4167, 0.75, 0.4167, 0.75, 0.4167, 1.0, 0.3333, 1.0, 0.3333, 0.75, 0.3333, 0.75, 0.3333, 1.0, 0.25, 1.0, 0.25, 0.75, 0.25, 0.75, 0.25, 1.0, 0.1667, 1.0, 0.1667, 0.75, 0.6667, 1.0, 0.75, 1.0, 0.75, 1.0, 0.6667, 1.0, 0.1667, 0.75, 0.1667, 1.0, 0.08333, 1.0, 0.08333, 0.75, 0.08333, 0.75, 0.08333, 1.0, 7.451e-08, 1.0, 7.451e-08, 0.75, 0.75, 1.0, 0.8333, 1.0, 0.8333, 1.0, 0.75, 1.0, 0.08333, 1.0, 0.1667, 1.0, 0.1667, 1.0, 0.08333, 1.0, 0.3333, 1.0, 0.4167, 1.0, 0.4167, 1.0, 0.3333, 1.0, 0.5833, 1.0, 0.6667, 1.0, 0.6667, 1.0, 0.5833, 1.0, 7.451e-08, 1.0, 0.08333, 1.0, 0.08333, 1.0, 7.451e-08, 1.0, 0.8333, 1.0, 0.9167, 1.0, 0.9167, 1.0, 0.8333, 1.0, 0.25, 1.0, 0.3333, 1.0, 0.3333, 1.0, 0.25, 1.0, 0.5, 1.0, 0.5833, 1.0, 0.5833, 1.0, 0.5, 1.0, 0.75, 1.0, 0.8333, 1.0, 0.8333, 1.0, 0.75, 1.0, 0.1667, 1.0, 0.25, 1.0, 0.25, 1.0, 0.1667, 1.0, 0.9167, 1.0, 1.0, 1.0, 1.0, 1.0, 0.9167, 1.0, 0.4167, 1.0, 0.5, 1.0, 0.5, 1.0, 0.4167, 1.0, 0.37, 0.4578, 0.25, 0.49, 0.13, 0.4578, 0.04215, 0.37, 0.01, 0.25, 0.04215, 0.13, 0.13, 0.04215, 0.25, 0.01, 0.37, 0.04215, 0.4578, 0.13, 0.49, 0.25, 0.4578, 0.37, 0.1667, 1.0, 0.25, 1.0, 0.25, 1.0, 0.1667, 1.0, 0.4167, 1.0, 0.5, 1.0, 0.5, 1.0, 0.4167, 1.0, 0.6667, 1.0, 0.75, 1.0, 0.75, 1.0, 0.6667, 1.0, 0.08333, 1.0, 0.1667, 1.0, 0.1667, 1.0, 0.08333, 1.0, 0.9167, 1.0, 1.0, 1.0, 1.0, 1.0, 0.9167, 1.0, 0.3333, 1.0, 0.4167, 1.0, 0.4167, 1.0, 0.3333, 1.0, 0.5833, 1.0, 0.6667, 1.0, 0.6667, 1.0, 0.5833, 1.0, 7.451e-08, 1.0, 0.08333, 1.0, 0.08333, 1.0, 7.451e-08, 1.0, 0.8333, 1.0, 0.9167, 1.0, 0.9167, 1.0, 0.8333, 1.0, 0.25, 1.0, 0.3333, 1.0, 0.3333, 1.0, 0.25, 1.0, 0.5, 1.0, 0.5833, 1.0, 0.5833, 1.0, 0.5, 1.0])
me_cylinder_001.use_remesh_fix_poles = True
me_cylinder_001.use_remesh_preserve_attributes = False
me_cylinder_001.update()

# ---- objects
ob_enemybasemain = bpy.data.objects.new('EnemyBaseMain', me_cube_001)
ob_midpoint = bpy.data.objects.new('MidPoint', None)
ob_darkness = bpy.data.objects.new('DARKNESS', me_plane)
ob_connector = bpy.data.objects.new('Connector', me_cube_002)
ob_commandcenteroutline = bpy.data.objects.new('CommandCenterOutline', me_cube_003)
ob_commandcenterlights = bpy.data.objects.new('CommandCenterLights', me_cube_004)
ob_thrusterouter = bpy.data.objects.new('ThrusterOuter', me_cube_005)
ob_thrusterbar1 = bpy.data.objects.new('ThrusterBar1', me_cylinder)
ob_thrusterbar2 = bpy.data.objects.new('ThrusterBar2', me_cylinder_001)

# ---- transforms, parenting, visibility, modifiers, constraints
ob_enemybasemain.location = (0.0, 0.0, 0.0)
ob_enemybasemain.scale = (0.6823, 0.6823, 0.6823)
_m = ob_enemybasemain.modifiers.new('Mirror', 'MIRROR')
ob_midpoint.location = (0.0, 0.0, 0.0)
ob_darkness.location = (0.0, 0.4663, 0.0)
ob_darkness.rotation_euler = (1.571, -0.0, 0.0)
ob_darkness.scale = (0.6131, 0.6131, 0.6131)
ob_connector.location = (0.0, 0.0, 0.706)
ob_connector.scale = (0.1389, 0.1389, 0.1389)
ob_commandcenteroutline.location = (0.0, 0.0, 0.9327)
ob_commandcenteroutline.scale = (0.3327, 0.3327, 0.1605)
ob_commandcenterlights.location = (0.0, 0.0, 0.9284)
ob_commandcenterlights.scale = (0.306, 0.306, 0.13)
ob_thrusterouter.location = (0.0, -0.6837, 0.3966)
ob_thrusterouter.scale = (0.3223, 0.04218, 0.09122)
ob_thrusterbar1.location = (0.0, -0.6928, 0.4267)
ob_thrusterbar1.rotation_euler = (-0.0, 1.571, 0.0)
ob_thrusterbar1.scale = (0.02346, 0.02346, 0.2336)
ob_thrusterbar2.location = (0.0, -0.6928, 0.3651)
ob_thrusterbar2.rotation_euler = (-0.0, 1.571, 0.0)
ob_thrusterbar2.scale = (0.02346, 0.02346, 0.2336)

# ---- collection membership
col_collection.objects.link(ob_enemybasemain)
col_collection.objects.link(ob_midpoint)
col_collection.objects.link(ob_darkness)
col_collection.objects.link(ob_connector)
col_collection.objects.link(ob_commandcenteroutline)
col_collection.objects.link(ob_commandcenterlights)
col_collection.objects.link(ob_thrusterouter)
col_collection.objects.link(ob_thrusterbar1)
col_collection.objects.link(ob_thrusterbar2)

# ---- scene / render settings (as saved in the file)
scene.frame_start = 1; scene.frame_end = 250; scene.frame_set(1)
scene.render.engine = 'BLENDER_EEVEE_NEXT'
scene.cycles.sampling_pattern = 'TABULATED_SOBOL'
scene.cycles.use_light_tree = False
scene.view_settings.view_transform = 'Filmic'
bpy.context.view_layer.update()

# ---- added for rendering (the .blend has no active camera and no usable light): camera, sun
cam_auto = bpy.data.cameras.new('AutoCamera')
cam_auto.lens = 50.0
cam_auto.sensor_width = 36.0
cam_auto.clip_end = 1000.0
ob_auto_camera = bpy.data.objects.new('AutoCamera', cam_auto)
scene.collection.objects.link(ob_auto_camera)
ob_auto_camera.location = (3.28849, -3.79282, 2.83625)
ob_auto_camera.rotation_euler = (1.09748, -7.21219e-08, 0.694738)
scene.camera = ob_auto_camera
light_auto_sun = bpy.data.lights.new('AutoSun', 'SUN')
light_auto_sun.energy = 3.0
light_auto_sun.angle = 0.0523599
ob_auto_sun = bpy.data.objects.new('AutoSun', light_auto_sun)
scene.collection.objects.link(ob_auto_sun)
ob_auto_sun.rotation_euler = (0.872665, 0.174533, 0.523599)
bpy.context.view_layer.update()

